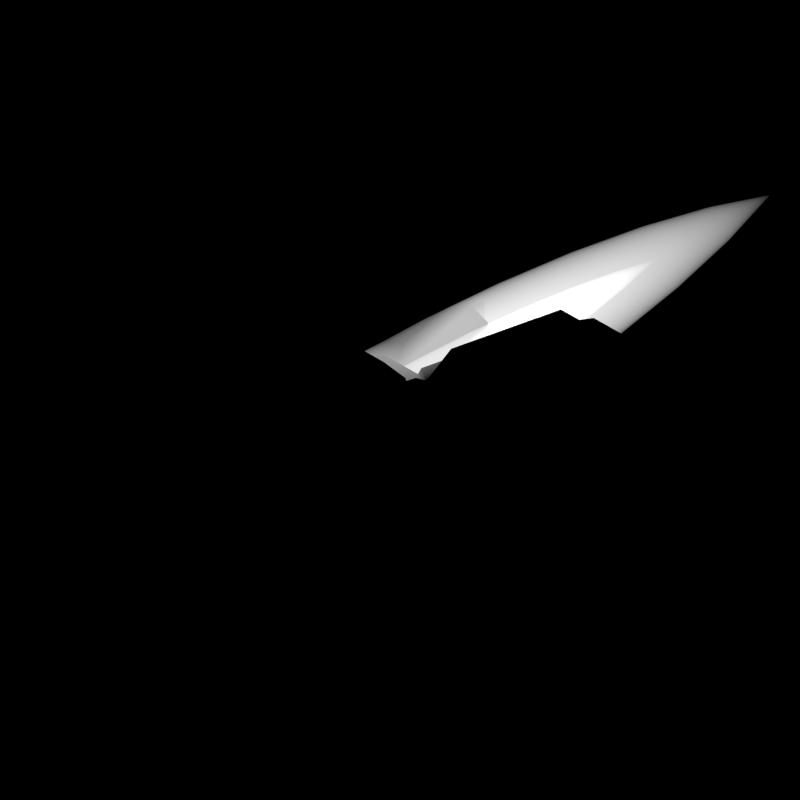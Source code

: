 # Source: Replicant_Rocket.blend  (saved by Blender 3.1.7; exported with 4.5.12 LTS)
import bpy
from mathutils import Matrix  # noqa: F401  (used for matrix-valued properties, if any)

bpy.ops.wm.read_factory_settings(use_empty=True)
scene = bpy.context.scene
scene.name = 'Scene'

# ---- collections
col_outfit_camera = bpy.data.collections.new('Outfit Camera'); scene.collection.children.link(col_outfit_camera)
col_top_camera = bpy.data.collections.new('Top Camera'); scene.collection.children.link(col_top_camera)
col_nova_camera = bpy.data.collections.new('Nova Camera'); scene.collection.children.link(col_nova_camera)
col_rocket = bpy.data.collections.new('Rocket'); scene.collection.children.link(col_rocket)
col_engine = bpy.data.collections.new('Engine'); scene.collection.children.link(col_engine)
col_engine_light = bpy.data.collections.new('Engine Light'); scene.collection.children.link(col_engine_light)

# ---- materials (node trees are filled in below, after node groups)
mat_alto = bpy.data.materials.new('Alto')
mat_alto.diffuse_color = (0.7454, 0.7454, 0.7454, 1.0)
mat_hot_engine = bpy.data.materials.new('Hot Engine')
mat_hot_engine.diffuse_color = (0.7758, 0.0, 0.05951, 1.0)
mat_void = bpy.data.materials.new('Void')
mat_nobel = bpy.data.materials.new('Nobel')
mat_nobel.diffuse_color = (0.4508, 0.4508, 0.4508, 1.0)
mat_scarpa_flow = bpy.data.materials.new('Scarpa Flow')
mat_scarpa_flow.diffuse_color = (0.0999, 0.09531, 0.1095, 1.0)
mat_material_002 = bpy.data.materials.new('Material.002')
mat_material_003 = bpy.data.materials.new('Material.003')

# ---- material node trees
mat_alto.use_nodes = True; mat_alto.node_tree.nodes.clear()
_N = mat_alto.node_tree.nodes; _L = mat_alto.node_tree.links
n0 = _N.new('ShaderNodeOutputMaterial'); n0.name = 'Material Output'; n0.location = (300, 300)
n1 = _N.new('ShaderNodeBsdfPrincipled'); n1.name = 'Principled BSDF'; n1.location = (10, 300)
n1.distribution = 'GGX'
n1.subsurface_method = 'BURLEY'
n1.inputs[0].default_value = (0.7454, 0.7454, 0.7454, 1.0)
n1.inputs[1].default_value = 0.5
n1.inputs[3].default_value = 1.45
n1.inputs[13].default_value = 0.8
n1.inputs[27].default_value = (0.0, 0.0, 0.0, 1.0)
n1.inputs[28].default_value = 1.0
_L.new(n1.outputs[0], n0.inputs[0])
n0.is_active_output = True
mat_hot_engine.use_nodes = True; mat_hot_engine.node_tree.nodes.clear()
_N = mat_hot_engine.node_tree.nodes; _L = mat_hot_engine.node_tree.links
n0 = _N.new('ShaderNodeOutputMaterial'); n0.name = 'Material Output'; n0.location = (300, 300)
n1 = _N.new('ShaderNodeBsdfPrincipled'); n1.name = 'Principled BSDF'; n1.location = (-235, 318)
n1.distribution = 'GGX'
n1.subsurface_method = 'BURLEY'
n1.inputs[0].default_value = (0.7758, 0.0, 0.05951, 1.0)
n1.inputs[1].default_value = 0.7
n1.inputs[3].default_value = 1.45
n1.inputs[4].default_value = 0.75
n1.inputs[27].default_value = (0.0, 0.0, 0.0, 1.0)
n1.inputs[28].default_value = 1.0
n2 = _N.new('ShaderNodeEmission'); n2.name = 'Emission'; n2.location = (145, 45)
n2.inputs[0].default_value = (1.0, 0.06663, 0.0, 1.0)
n2.inputs[1].default_value = 80.0
_L.new(n1.outputs[0], n0.inputs[0])
_L.new(n2.outputs[0], n0.inputs[1])
n0.is_active_output = True
mat_void.use_nodes = True; mat_void.node_tree.nodes.clear()
_N = mat_void.node_tree.nodes; _L = mat_void.node_tree.links
n0 = _N.new('ShaderNodeOutputMaterial'); n0.name = 'Material Output'; n0.location = (300, 300)
n1 = _N.new('ShaderNodeEmission'); n1.name = 'Emission'; n1.location = (10, 300)
n1.inputs[0].default_value = (0.0, 0.0, 0.0, 1.0)
_L.new(n1.outputs[0], n0.inputs[0])
n0.is_active_output = True
mat_nobel.use_nodes = True; mat_nobel.node_tree.nodes.clear()
_N = mat_nobel.node_tree.nodes; _L = mat_nobel.node_tree.links
n0 = _N.new('ShaderNodeOutputMaterial'); n0.name = 'Material Output'; n0.location = (300, 300)
n1 = _N.new('ShaderNodeBsdfPrincipled'); n1.name = 'Principled BSDF'; n1.location = (10, 300)
n1.distribution = 'GGX'
n1.subsurface_method = 'BURLEY'
n1.inputs[0].default_value = (0.4508, 0.4508, 0.4508, 1.0)
n1.inputs[1].default_value = 0.5
n1.inputs[3].default_value = 1.45
n1.inputs[13].default_value = 0.8
n1.inputs[27].default_value = (0.0, 0.0, 0.0, 1.0)
n1.inputs[28].default_value = 1.0
_L.new(n1.outputs[0], n0.inputs[0])
n0.is_active_output = True
mat_scarpa_flow.use_nodes = True; mat_scarpa_flow.node_tree.nodes.clear()
_N = mat_scarpa_flow.node_tree.nodes; _L = mat_scarpa_flow.node_tree.links
n0 = _N.new('ShaderNodeOutputMaterial'); n0.name = 'Material Output'; n0.location = (300, 300)
n1 = _N.new('ShaderNodeBsdfPrincipled'); n1.name = 'Principled BSDF'; n1.location = (10, 300)
n1.distribution = 'GGX'
n1.subsurface_method = 'BURLEY'
n1.inputs[0].default_value = (0.0999, 0.09531, 0.1095, 1.0)
n1.inputs[1].default_value = 0.5
n1.inputs[3].default_value = 1.45
n1.inputs[13].default_value = 0.8
n1.inputs[27].default_value = (0.0, 0.0, 0.0, 1.0)
n1.inputs[28].default_value = 1.0
_L.new(n1.outputs[0], n0.inputs[0])
n0.is_active_output = True
mat_material_002.use_nodes = True; mat_material_002.node_tree.nodes.clear()
_N = mat_material_002.node_tree.nodes; _L = mat_material_002.node_tree.links
n0 = _N.new('ShaderNodeBsdfPrincipled'); n0.name = 'Principled BSDF'; n0.location = (10, 300)
n0.distribution = 'GGX'
n0.subsurface_method = 'BURLEY'
n0.inputs[3].default_value = 1.45
n0.inputs[27].default_value = (0.0, 0.0, 0.0, 1.0)
n0.inputs[28].default_value = 1.0
n1 = _N.new('ShaderNodeOutputMaterial'); n1.name = 'Material Output'; n1.location = (300, 300)
n2 = _N.new('ShaderNodeEmission'); n2.name = 'Emission'; n2.location = (110, 280)
n2.inputs[1].default_value = 2.0
_L.new(n2.outputs[0], n1.inputs[1])
n1.is_active_output = True
mat_material_003.use_nodes = True; mat_material_003.node_tree.nodes.clear()
_N = mat_material_003.node_tree.nodes; _L = mat_material_003.node_tree.links
n0 = _N.new('ShaderNodeBsdfPrincipled'); n0.name = 'Principled BSDF'; n0.location = (10, 300)
n0.distribution = 'GGX'
n0.subsurface_method = 'BURLEY'
n0.inputs[3].default_value = 1.45
n0.inputs[27].default_value = (0.0, 0.0, 0.0, 1.0)
n0.inputs[28].default_value = 1.0
n1 = _N.new('ShaderNodeOutputMaterial'); n1.name = 'Material Output'; n1.location = (300, 300)
n2 = _N.new('ShaderNodeEmission'); n2.name = 'Emission'; n2.location = (110, 280)
n2.inputs[1].default_value = 4.0
_L.new(n2.outputs[0], n1.inputs[1])
n1.is_active_output = True

# ---- world
world_world = bpy.data.worlds.new('World'); scene.world = world_world
world_world.color = (0.0, 0.0, 0.0)
world_world.use_sun_shadow = False
world_world.sun_shadow_jitter_overblur = 0.0
world_world.cycles.sampling_method = 'NONE'
world_world.cycles.sample_map_resolution = 256

# ---- cameras
cam_camera_002 = bpy.data.cameras.new('Camera.002')
cam_camera_002.type = 'ORTHO'
cam_camera_002.clip_end = 100.0
cam_camera_002.lens = 441.0
cam_camera_002.sensor_width = 32.0
cam_camera_002.sensor_height = 18.0
cam_camera_002.ortho_scale = 2.8
cam_camera_002.show_background_images = True
cam_camera_002.dof.focus_distance = 0.0
cam_camera_001 = bpy.data.cameras.new('Camera.001')
cam_camera_001.type = 'ORTHO'
cam_camera_001.clip_end = 100.0
cam_camera_001.lens = 170.0
cam_camera_001.sensor_width = 32.0
cam_camera_001.sensor_height = 18.0
cam_camera_001.ortho_scale = 3.2
cam_camera_001.show_composition_thirds = True
cam_camera_001.dof.focus_distance = 0.0
cam_camera_004 = bpy.data.cameras.new('Camera.004')
cam_camera_004.type = 'ORTHO'
cam_camera_004.clip_end = 100.0
cam_camera_004.lens = 170.0
cam_camera_004.sensor_width = 32.0
cam_camera_004.sensor_height = 18.0
cam_camera_004.ortho_scale = 5.0
cam_camera_004.show_composition_thirds = True
cam_camera_004.dof.focus_distance = 0.0
cam_camera_005 = bpy.data.cameras.new('Camera.005')
cam_camera_005.type = 'ORTHO'
cam_camera_005.clip_end = 100.0
cam_camera_005.lens = 170.0
cam_camera_005.sensor_width = 32.0
cam_camera_005.sensor_height = 18.0
cam_camera_005.ortho_scale = 3.2
cam_camera_005.show_composition_thirds = True
cam_camera_005.dof.focus_distance = 0.0
cam_camera_006 = bpy.data.cameras.new('Camera.006')
cam_camera_006.type = 'ORTHO'
cam_camera_006.clip_end = 100.0
cam_camera_006.lens = 170.0
cam_camera_006.sensor_width = 32.0
cam_camera_006.sensor_height = 18.0
cam_camera_006.ortho_scale = 5.0
cam_camera_006.show_composition_thirds = True
cam_camera_006.dof.focus_distance = 0.0

# ---- lights
light_lamp_002 = bpy.data.lights.new('Lamp.002', 'POINT')
light_lamp_002.transmission_factor = 0.0
light_lamp_002.cutoff_distance = 30.0
light_lamp_002.energy = 500.0
light_lamp_002.shadow_buffer_clip_start = 1.001
light_lamp_002.shadow_soft_size = 1.0
light_lamp_002.shadow_maximum_resolution = 0.006
light_lamp_002.use_absolute_resolution = True
light_lamp_002.cycles.use_multiple_importance_sampling = False
light_sun_002 = bpy.data.lights.new('Sun.002', 'SUN')
light_sun_002.transmission_factor = 0.0
light_sun_002.angle = 1.571
light_sun_002.energy = 2.5
light_sun_002.shadow_buffer_clip_start = 0.5
light_sun_002.shadow_soft_size = 1.0
light_sun_002.shadow_cascade_max_distance = 1000.0
light_sun_002.cycles.use_multiple_importance_sampling = False
light_point_001 = bpy.data.lights.new('Point.001', 'POINT')
light_point_001.color = (0.7187, 0.8527, 1.0)
light_point_001.transmission_factor = 0.0
light_point_001.energy = 2000.0
light_point_001.shadow_buffer_clip_start = 0.5
light_point_001.shadow_soft_size = 0.1
light_point_001.shadow_maximum_resolution = 0.006
light_point_001.use_absolute_resolution = True
light_point_001.cycles.use_multiple_importance_sampling = False
light_sun_001 = bpy.data.lights.new('Sun.001', 'SUN')
light_sun_001.transmission_factor = 0.0
light_sun_001.angle = 0.1993
light_sun_001.energy = 5.0
light_sun_001.shadow_buffer_clip_start = 0.5
light_sun_001.shadow_soft_size = 0.1
light_sun_001.shadow_cascade_max_distance = 1000.0
light_sun_001.cycles.use_multiple_importance_sampling = False
light_point_002 = bpy.data.lights.new('Point.002', 'POINT')
light_point_002.color = (0.7187, 0.8527, 1.0)
light_point_002.transmission_factor = 0.0
light_point_002.energy = 2000.0
light_point_002.shadow_buffer_clip_start = 0.5
light_point_002.shadow_soft_size = 0.1
light_point_002.shadow_maximum_resolution = 0.006
light_point_002.use_absolute_resolution = True
light_point_002.cycles.use_multiple_importance_sampling = False
light_sun_003 = bpy.data.lights.new('Sun.003', 'SUN')
light_sun_003.transmission_factor = 0.0
light_sun_003.angle = 0.1993
light_sun_003.energy = 5.0
light_sun_003.shadow_buffer_clip_start = 0.5
light_sun_003.shadow_soft_size = 0.1
light_sun_003.shadow_cascade_max_distance = 1000.0
light_sun_003.cycles.use_multiple_importance_sampling = False
light_point = bpy.data.lights.new('Point', 'POINT')
light_point.color = (0.552, 0.3372, 0.5395)
light_point.transmission_factor = 0.0
light_point.energy = 40.0
light_point.shadow_maximum_resolution = 0.006
light_point.use_absolute_resolution = True

# ---- meshes
me_cube = bpy.data.meshes.new('Cube')
me_cube.from_pydata([(0.7798, -0.85, -0.25), (1.0, -1.0, -0.1), (0.7798, -0.85, 0.25), (1.0, -1.0, 0.1), (0.1589, 0.7282, -0.25), (0.24, 0.9319, -0.1), (0.24, 0.9319, 0.1), (0.1589, 0.7282, 0.25), (0.5279, -0.2096, -0.25), (0.677, -0.179, -0.1), (0.677, -0.179, 0.1), (0.5279, -0.2096, 0.25), (0.35, -1.0, -0.1), (0.4704, -0.85, -0.25), (0.4704, -0.85, 0.25), (0.35, -1.0, 0.1), (0.3104, -0.129, 0.25), (0.19, -0.279, 0.1), (0.19, -0.279, -0.1), (0.3104, -0.129, -0.25), (0.4585, 0.3764, 0.1), (0.3189, 0.3215, 0.25), (0.4585, 0.3764, -0.1), (0.3189, 0.3215, -0.25), (-0.7798, -0.85, -0.25), (-1.0, -1.0, -0.1), (-0.7798, -0.85, 0.25), (-1.0, -1.0, 0.1), (-0.24, 0.9319, -0.1), (-0.1589, 0.7282, -0.25), (-0.24, 0.9319, 0.1), (-0.1589, 0.7282, 0.25), (-0.677, -0.179, -0.1), (-0.5279, -0.2096, -0.25), (-0.5279, -0.2096, 0.25), (-0.677, -0.179, 0.1), (-0.4704, -0.85, -0.25), (-0.35, -1.0, -0.1), (-0.35, -1.0, 0.1), (-0.4704, -0.85, 0.25), (-0.19, -0.279, 0.1), (-0.3104, -0.129, 0.25), (-0.3104, -0.129, -0.25), (-0.19, -0.279, -0.1), (-0.3189, 0.3215, -0.25), (-0.4585, 0.3764, -0.1), (-0.3189, 0.3215, 0.25), (-0.4585, 0.3764, 0.1), (-0.3189, 0.3215, 0.25)], [], [(11, 16, 14, 2), (9, 10, 3, 1), (19, 42, 29, 4), (18, 12, 15, 17), (22, 20, 10, 9), (5, 28, 30, 6), (17, 40, 43, 18), (19, 8, 0, 13), (4, 23, 8, 19), (31, 41, 16, 7), (25, 37, 38, 27), (5, 6, 20, 22), (34, 26, 39, 41), (32, 25, 27, 35), (31, 46, 34, 41), (43, 40, 38, 37), (45, 32, 35, 47), (28, 45, 47, 30), (42, 36, 24, 33), (7, 16, 11, 21), (29, 42, 33, 44), (23, 4, 5, 22), (11, 2, 3, 10), (13, 0, 1, 12), (0, 8, 9, 1), (21, 11, 10, 20), (2, 14, 15, 3), (17, 15, 14, 16), (19, 13, 12, 18), (7, 21, 20, 6), (8, 23, 22, 9), (45, 28, 29, 44), (35, 27, 26, 34), (37, 25, 24, 36), (25, 32, 33, 24), (47, 35, 34, 46), (27, 38, 39, 26), (41, 39, 38, 40), (43, 37, 36, 42), (16, 41, 40, 17), (6, 30, 31, 7), (42, 19, 18, 43), (28, 5, 4, 29), (32, 45, 44, 33), (30, 47, 46, 31), (1, 3, 15, 12)])
_uv = me_cube.uv_layers.new(name='UVMap')
_uv.uv.foreach_set('vector', [0.6633, 0.625, 0.7099, 0.6058, 0.7184, 0.7253, 0.657, 0.7265, 0.45, 0.625, 0.55, 0.625, 0.55, 0.75, 0.45, 0.75, 0.25, 0.6095, 0.25, 0.6095, 0.25, 0.521, 0.25, 0.521, 0.4, 0.625, 0.3625, 0.7875, 0.5125, 0.8375, 0.6, 0.625, 0.45, 0.5625, 0.55, 0.5625, 0.55, 0.625, 0.45, 0.625, 0.45, 0.375, 0.45, 0.375, 0.55, 0.375, 0.55, 0.375, 0.6, 0.625, 0.6, 0.625, 0.4, 0.625, 0.4, 0.625, 0.2901, 0.6058, 0.3367, 0.625, 0.343, 0.7265, 0.2816, 0.7253, 0.354, 0.521, 0.3367, 0.5652, 0.3367, 0.625, 0.2926, 0.612, 0.75, 0.521, 0.75, 0.6095, 0.75, 0.6095, 0.75, 0.521, 0.45, 0.75, 0.45, 0.875, 0.55, 0.875, 0.55, 0.75, 0.45, 0.5, 0.55, 0.5, 0.55, 0.5625, 0.45, 0.5625, 0.6633, 0.625, 0.657, 0.7265, 0.7184, 0.7253, 0.7099, 0.6058, 0.45, 0.625, 0.45, 0.75, 0.55, 0.75, 0.55, 0.625, 0.75, 0.521, 0.723, 0.5652, 0.6633, 0.625, 0.7204, 0.612, 0.4, 0.625, 0.6, 0.625, 0.5125, 0.8375, 0.3625, 0.7875, 0.45, 0.5625, 0.45, 0.625, 0.55, 0.625, 0.55, 0.5625, 0.45, 0.5, 0.45, 0.5625, 0.55, 0.5625, 0.55, 0.5, 0.2901, 0.6058, 0.2816, 0.7253, 0.343, 0.7265, 0.3367, 0.625, 0.75, 0.521, 0.7204, 0.612, 0.6633, 0.625, 0.723, 0.5652, 0.354, 0.521, 0.2926, 0.612, 0.3367, 0.625, 0.3367, 0.5652, 0.3367, 0.5652, 0.354, 0.521, 0.45, 0.5, 0.45, 0.5625, 0.6633, 0.625, 0.657, 0.7265, 0.55, 0.75, 0.55, 0.625, 0.2816, 0.7253, 0.343, 0.7265, 0.375, 0.75, 0.25, 0.75, 0.343, 0.7265, 0.3367, 0.625, 0.45, 0.625, 0.45, 0.75, 0.625, 0.5625, 0.625, 0.6223, 0.55, 0.625, 0.55, 0.5625, 0.625, 0.7923, 0.625, 0.8519, 0.55, 0.875, 0.55, 0.75, 0.6, 0.625, 0.5125, 0.8375, 0.6454, 0.8343, 0.75, 0.625, 0.2901, 0.6058, 0.2816, 0.7253, 0.3625, 0.7875, 0.4, 0.625, 0.625, 0.5195, 0.625, 0.5625, 0.55, 0.5625, 0.55, 0.5, 0.3367, 0.625, 0.3367, 0.5652, 0.45, 0.5625, 0.45, 0.625, 0.45, 0.5625, 0.45, 0.5, 0.354, 0.521, 0.3367, 0.5652, 0.55, 0.625, 0.55, 0.75, 0.657, 0.7265, 0.6633, 0.625, 0.25, 0.75, 0.375, 0.75, 0.343, 0.7265, 0.2816, 0.7253, 0.45, 0.75, 0.45, 0.625, 0.3367, 0.625, 0.343, 0.7265, 0.55, 0.5625, 0.55, 0.625, 0.625, 0.6223, 0.625, 0.5625, 0.55, 0.75, 0.55, 0.875, 0.625, 0.8519, 0.625, 0.7923, 0.75, 0.625, 0.6454, 0.8343, 0.5125, 0.8375, 0.6, 0.625, 0.4, 0.625, 0.3625, 0.7875, 0.2816, 0.7253, 0.2901, 0.6058, 0.75, 0.6095, 0.75, 0.6095, 0.6, 0.625, 0.6, 0.625, 0.75, 0.5, 0.75, 0.5, 0.75, 0.521, 0.75, 0.521, 0.25, 0.6095, 0.25, 0.6095, 0.4, 0.625, 0.4, 0.625, 0.25, 0.5, 0.25, 0.5, 0.25, 0.521, 0.25, 0.521, 0.45, 0.625, 0.45, 0.5625, 0.3367, 0.5652, 0.3367, 0.625, 0.55, 0.5, 0.55, 0.5625, 0.625, 0.5625, 0.625, 0.5195, 0.45, 0.75, 0.55, 0.75, 0.55, 0.875, 0.45, 0.875])
me_cube.materials.append(mat_alto)
me_cube.materials.append(mat_alto)
me_cube.materials.append(mat_hot_engine)
me_cube.materials.append(mat_void)
me_cube.use_remesh_fix_poles = True
me_cube.use_remesh_preserve_attributes = False
me_cube.update()
me_discombobulated_object_010 = bpy.data.meshes.new('discombobulated_object.010')
me_discombobulated_object_010.from_pydata([(0.5269, -0.261, 0.3726), (0.3466, -0.1941, 0.3726), (0.4792, -0.7917, 0.3726), (0.7357, -0.7917, 0.3726), (0.5279, -0.2096, 0.25), (0.3104, -0.129, 0.25), (0.4704, -0.85, 0.25), (0.7798, -0.85, 0.25), (0.8366, -0.2403, -0.07381), (0.8366, -0.2403, 0.07381), (1.075, -0.8463, 0.07381), (1.075, -0.8463, -0.07381), (0.677, -0.179, -0.1), (0.677, -0.179, 0.1), (1.0, -1.0, 0.1), (1.0, -1.0, -0.1), (0.2265, -0.01318, -0.4174), (-0.2265, -0.01318, -0.4174), (-0.116, 0.6124, -0.4174), (0.116, 0.6124, -0.4174), (0.3104, -0.129, -0.25), (-0.3104, -0.129, -0.25), (-0.1589, 0.7282, -0.25), (0.1589, 0.7282, -0.25), (0.07122, -0.4201, -0.06965), (0.1827, -0.9223, -0.06965), (0.1827, -0.9223, 0.06965), (0.07122, -0.4201, 0.06965), (0.19, -0.279, -0.1), (0.35, -1.0, -0.1), (0.35, -1.0, 0.1), (0.19, -0.279, 0.1), (0.6244, 0.3781, -0.08015), (0.6244, 0.3781, 0.08015), (0.7995, -0.06712, 0.08015), (0.7995, -0.06712, -0.08015), (0.4585, 0.3764, -0.1), (0.4585, 0.3764, 0.1), (0.677, -0.179, 0.1), (0.677, -0.179, -0.1), (0.1952, 1.109, -0.08134), (-0.1952, 1.109, -0.08134), (-0.1952, 1.109, 0.08134), (0.1952, 1.109, 0.08134), (0.24, 0.9319, -0.1), (-0.24, 0.9319, -0.1), (-0.24, 0.9319, 0.1), (0.24, 0.9319, 0.1), (0.1477, -0.4299, 0.07774), (-0.1477, -0.4299, 0.07774), (-0.1477, -0.4299, -0.07774), (0.1477, -0.4299, -0.07774), (0.19, -0.279, 0.1), (-0.19, -0.279, 0.1), (-0.19, -0.279, -0.1), (0.19, -0.279, -0.1), (0.3768, -0.2485, -0.4339), (0.526, -0.3038, -0.4339), (0.6989, -0.7432, -0.4339), (0.4866, -0.7432, -0.4339), (0.3104, -0.129, -0.25), (0.5279, -0.2096, -0.25), (0.7798, -0.85, -0.25), (0.4704, -0.85, -0.25), (0.2082, 0.5687, -0.427), (0.3218, 0.2799, -0.427), (0.4703, -0.09736, -0.427), (0.3158, -0.0401, -0.427), (0.1589, 0.7282, -0.25), (0.3189, 0.3215, -0.25), (0.5279, -0.2096, -0.25), (0.3104, -0.129, -0.25), (-0.1269, 0.6419, 0.3557), (-0.2478, -0.04262, 0.3557), (0.2478, -0.04262, 0.3557), (0.1269, 0.6419, 0.3557), (-0.1589, 0.7282, 0.25), (-0.3104, -0.129, 0.25), (0.3104, -0.129, 0.25), (0.1589, 0.7282, 0.25), (-0.9094, -1.183, -0.07212), (-0.4406, -1.183, -0.07212), (-0.4406, -1.183, 0.07212), (-0.9094, -1.183, 0.07212), (-1.0, -1.0, -0.1), (-0.35, -1.0, -0.1), (-0.35, -1.0, 0.1), (-1.0, -1.0, 0.1), (0.4072, 0.9428, -0.08289), (0.4072, 0.9428, 0.08289), (0.5883, 0.4824, 0.08289), (0.5883, 0.4824, -0.08289), (0.24, 0.9319, -0.1), (0.24, 0.9319, 0.1), (0.4585, 0.3764, 0.1), (0.4585, 0.3764, -0.1), (-0.5263, -0.2932, 0.41), (-0.708, -0.7551, 0.41), (-0.4848, -0.7551, 0.41), (-0.3694, -0.235, 0.41), (-0.5279, -0.2096, 0.25), (-0.7798, -0.85, 0.25), (-0.4704, -0.85, 0.25), (-0.3104, -0.129, 0.25), (-0.8539, -0.1907, -0.08285), (-1.122, -0.8709, -0.08285), (-1.122, -0.8709, 0.08285), (-0.8539, -0.1907, 0.08285), (-0.677, -0.179, -0.1), (-1.0, -1.0, -0.1), (-1.0, -1.0, 0.1), (-0.677, -0.179, 0.1), (-0.1896, 0.6291, 0.3951), (-0.3207, 0.2956, 0.3951), (-0.4921, -0.1398, 0.3951), (-0.3137, -0.07373, 0.3951), (-0.1589, 0.7282, 0.25), (-0.3189, 0.3215, 0.25), (-0.5279, -0.2096, 0.25), (-0.3104, -0.129, 0.25), (-0.04898, -0.3736, -0.08327), (-0.04898, -0.3736, 0.08327), (-0.1822, -0.9739, 0.08327), (-0.1822, -0.9739, -0.08327), (-0.19, -0.279, -0.1), (-0.19, -0.279, 0.1), (-0.35, -1.0, 0.1), (-0.35, -1.0, -0.1), (-0.6324, 0.3716, -0.07717), (-0.801, -0.05695, -0.07717), (-0.801, -0.05695, 0.07717), (-0.6324, 0.3716, 0.07717), (-0.4585, 0.3764, -0.1), (-0.677, -0.179, -0.1), (-0.677, -0.179, 0.1), (-0.4585, 0.3764, 0.1), (-0.3832, 0.9371, -0.08405), (-0.5669, 0.4702, -0.08405), (-0.5669, 0.4702, 0.08405), (-0.3832, 0.9371, 0.08405), (-0.24, 0.9319, -0.1), (-0.4585, 0.3764, -0.1), (-0.4585, 0.3764, 0.1), (-0.24, 0.9319, 0.1), (-0.3845, -0.2622, -0.3711), (-0.4885, -0.7309, -0.3711), (-0.6896, -0.7309, -0.3711), (-0.5258, -0.3146, -0.3711), (-0.3104, -0.129, -0.25), (-0.4704, -0.85, -0.25), (-0.7798, -0.85, -0.25), (-0.5279, -0.2096, -0.25), (0.2118, 0.557, 0.3605), (0.3162, -0.03354, 0.3605), (0.466, -0.08908, 0.3605), (0.3221, 0.2768, 0.3605), (0.1589, 0.7282, 0.25), (0.3104, -0.129, 0.25), (0.5279, -0.2096, 0.25), (0.3189, 0.3215, 0.25), (-0.2065, 0.5741, -0.4192), (-0.3156, -0.04309, -0.4192), (-0.4722, -0.1011, -0.4192), (-0.3217, 0.2813, -0.4192), (-0.1589, 0.7282, -0.25), (-0.3104, -0.129, -0.25), (-0.5279, -0.2096, -0.25), (-0.3189, 0.3215, -0.25), (0.9016, -1.138, -0.06973), (0.9016, -1.138, 0.06973), (0.4484, -1.138, 0.06973), (0.4484, -1.138, -0.06973), (1.0, -1.0, -0.1), (1.0, -1.0, 0.1), (0.35, -1.0, 0.1), (0.35, -1.0, -0.1)], [], [(0, 1, 2, 3), (0, 4, 5, 1), (1, 5, 6, 2), (2, 6, 7, 3), (3, 7, 4, 0), (8, 9, 10, 11), (8, 12, 13, 9), (9, 13, 14, 10), (10, 14, 15, 11), (11, 15, 12, 8), (16, 17, 18, 19), (16, 20, 21, 17), (17, 21, 22, 18), (18, 22, 23, 19), (19, 23, 20, 16), (24, 25, 26, 27), (24, 28, 29, 25), (25, 29, 30, 26), (26, 30, 31, 27), (27, 31, 28, 24), (32, 33, 34, 35), (32, 36, 37, 33), (33, 37, 38, 34), (34, 38, 39, 35), (35, 39, 36, 32), (40, 41, 42, 43), (40, 44, 45, 41), (41, 45, 46, 42), (42, 46, 47, 43), (43, 47, 44, 40), (48, 49, 50, 51), (48, 52, 53, 49), (49, 53, 54, 50), (50, 54, 55, 51), (51, 55, 52, 48), (56, 57, 58, 59), (56, 60, 61, 57), (57, 61, 62, 58), (58, 62, 63, 59), (59, 63, 60, 56), (64, 65, 66, 67), (64, 68, 69, 65), (65, 69, 70, 66), (66, 70, 71, 67), (67, 71, 68, 64), (72, 73, 74, 75), (72, 76, 77, 73), (73, 77, 78, 74), (74, 78, 79, 75), (75, 79, 76, 72), (80, 81, 82, 83), (80, 84, 85, 81), (81, 85, 86, 82), (82, 86, 87, 83), (83, 87, 84, 80), (88, 89, 90, 91), (88, 92, 93, 89), (89, 93, 94, 90), (90, 94, 95, 91), (91, 95, 92, 88), (96, 97, 98, 99), (96, 100, 101, 97), (97, 101, 102, 98), (98, 102, 103, 99), (99, 103, 100, 96), (104, 105, 106, 107), (104, 108, 109, 105), (105, 109, 110, 106), (106, 110, 111, 107), (107, 111, 108, 104), (112, 113, 114, 115), (112, 116, 117, 113), (113, 117, 118, 114), (114, 118, 119, 115), (115, 119, 116, 112), (120, 121, 122, 123), (120, 124, 125, 121), (121, 125, 126, 122), (122, 126, 127, 123), (123, 127, 124, 120), (128, 129, 130, 131), (128, 132, 133, 129), (129, 133, 134, 130), (130, 134, 135, 131), (131, 135, 132, 128), (136, 137, 138, 139), (136, 140, 141, 137), (137, 141, 142, 138), (138, 142, 143, 139), (139, 143, 140, 136), (144, 145, 146, 147), (144, 148, 149, 145), (145, 149, 150, 146), (146, 150, 151, 147), (147, 151, 148, 144), (152, 153, 154, 155), (152, 156, 157, 153), (153, 157, 158, 154), (154, 158, 159, 155), (155, 159, 156, 152), (160, 161, 162, 163), (160, 164, 165, 161), (161, 165, 166, 162), (162, 166, 167, 163), (163, 167, 164, 160), (168, 169, 170, 171), (168, 172, 173, 169), (169, 173, 174, 170), (170, 174, 175, 171), (171, 175, 172, 168)])
me_discombobulated_object_010.polygons.foreach_set('material_index', [0, 1, 1, 1, 1, 0, 1, 1, 1, 1, 0, 1, 1, 1, 1, 0, 1, 1, 1, 1, 0, 1, 1, 1, 1, 0, 1, 1, 1, 1, 0, 1, 1, 1, 1, 0, 1, 1, 1, 1, 0, 1, 1, 1, 1, 0, 1, 1, 1, 1, 0, 1, 1, 1, 1, 0, 1, 1, 1, 1, 0, 1, 1, 1, 1, 0, 1, 1, 1, 1, 0, 1, 1, 1, 1, 0, 1, 1, 1, 1, 0, 1, 1, 1, 1, 0, 1, 1, 1, 1, 0, 1, 1, 1, 1, 0, 1, 1, 1, 1, 0, 1, 1, 1, 1, 0, 1, 1, 1, 1])
me_discombobulated_object_010.materials.append(mat_nobel)
me_discombobulated_object_010.materials.append(mat_scarpa_flow)
me_discombobulated_object_010.use_remesh_fix_poles = True
me_discombobulated_object_010.use_remesh_preserve_attributes = False
me_discombobulated_object_010.update()
me_discombobulated_object_011 = bpy.data.meshes.new('discombobulated_object.011')
me_discombobulated_object_011.from_pydata([(0.5257, -0.3234, 0.4321), (0.3907, -0.2734, 0.4321), (0.49, -0.7209, 0.4321), (0.6821, -0.7209, 0.4321), (0.5269, -0.261, 0.3726), (0.3466, -0.1941, 0.3726), (0.4792, -0.7917, 0.3726), (0.7357, -0.7917, 0.3726), (0.5242, -0.1877, 0.3821), (0.5249, -0.1489, 0.2894), (0.3606, -0.08799, 0.2894), (0.388, -0.1373, 0.3821), (0.5269, -0.261, 0.3726), (0.5279, -0.2096, 0.25), (0.3104, -0.129, 0.25), (0.3466, -0.1941, 0.3726), (0.2714, -0.2819, 0.3742), (0.2435, -0.2317, 0.2797), (0.3667, -0.7871, 0.2797), (0.3735, -0.7422, 0.3742), (0.3466, -0.1941, 0.3726), (0.3104, -0.129, 0.25), (0.4704, -0.85, 0.25), (0.4792, -0.7917, 0.3726), (0.5025, -0.8668, 0.3955), (0.4952, -0.9151, 0.2937), (0.752, -0.9151, 0.2937), (0.7154, -0.8668, 0.3955), (0.4792, -0.7917, 0.3726), (0.4704, -0.85, 0.25), (0.7798, -0.85, 0.25), (0.7357, -0.7917, 0.3726), (0.7639, -0.6832, 0.3629), (0.7937, -0.7226, 0.28), (0.6235, -0.2899, 0.28), (0.6228, -0.3246, 0.3629), (0.7357, -0.7917, 0.3726), (0.7798, -0.85, 0.25), (0.5279, -0.2096, 0.25), (0.5269, -0.261, 0.3726), (0.9303, -0.3019, -0.05305), (0.9303, -0.3019, 0.05305), (1.102, -0.7374, 0.05305), (1.102, -0.7374, -0.05305), (0.8366, -0.2403, -0.07381), (0.8366, -0.2403, 0.07381), (1.075, -0.8463, 0.07381), (1.075, -0.8463, -0.07381), (0.849, -0.1653, -0.06056), (0.718, -0.115, -0.08206), (0.718, -0.115, 0.08206), (0.849, -0.1653, 0.06056), (0.8366, -0.2403, -0.07381), (0.677, -0.179, -0.1), (0.677, -0.179, 0.1), (0.8366, -0.2403, 0.07381), (0.8669, -0.3312, 0.1424), (0.7542, -0.2879, 0.1609), (0.9823, -0.8677, 0.1609), (1.035, -0.7591, 0.1424), (0.8366, -0.2403, 0.07381), (0.677, -0.179, 0.1), (1.0, -1.0, 0.1), (1.075, -0.8463, 0.07381), (1.117, -0.8847, 0.05991), (1.056, -1.009, 0.08117), (1.056, -1.009, -0.08117), (1.117, -0.8847, -0.05991), (1.075, -0.8463, 0.07381), (1.0, -1.0, 0.1), (1.0, -1.0, -0.1), (1.075, -0.8463, -0.07381), (1.037, -0.7505, -0.1731), (0.9859, -0.8556, -0.1911), (0.7651, -0.2943, -0.1911), (0.8742, -0.3362, -0.1731), (1.075, -0.8463, -0.07381), (1.0, -1.0, -0.1), (0.677, -0.179, -0.1), (0.8366, -0.2403, -0.07381), (0.1489, 0.09406, -0.4798), (-0.1489, 0.09406, -0.4798), (-0.07623, 0.5052, -0.4798), (0.07623, 0.5052, -0.4798), (0.2265, -0.01318, -0.4174), (-0.2265, -0.01318, -0.4174), (-0.116, 0.6124, -0.4174), (0.116, 0.6124, -0.4174), (0.1566, -0.1014, -0.4402), (0.2145, -0.1814, -0.3245), (-0.2145, -0.1814, -0.3245), (-0.1566, -0.1014, -0.4402), (0.2265, -0.01318, -0.4174), (0.3104, -0.129, -0.25), (-0.3104, -0.129, -0.25), (-0.2265, -0.01318, -0.4174), (-0.308, 0.07293, -0.4313), (-0.3729, -0.01667, -0.3018), (-0.2557, 0.6466, -0.3018), (-0.2225, 0.557, -0.4313), (-0.2265, -0.01318, -0.4174), (-0.3104, -0.129, -0.25), (-0.1589, 0.7282, -0.25), (-0.116, 0.6124, -0.4174), (-0.07709, 0.7091, -0.4428), (-0.1056, 0.7861, -0.3316), (0.1056, 0.7861, -0.3316), (0.07709, 0.7091, -0.4428), (-0.116, 0.6124, -0.4174), (-0.1589, 0.7282, -0.25), (0.1589, 0.7282, -0.25), (0.116, 0.6124, -0.4174), (0.2138, 0.554, -0.4275), (0.2468, 0.6431, -0.2987), (0.3633, -0.01643, -0.2987), (0.2988, 0.07267, -0.4275), (0.116, 0.6124, -0.4174), (0.1589, 0.7282, -0.25), (0.3104, -0.129, -0.25), (0.2265, -0.01318, -0.4174), (-0.01226, -0.4828, -0.05798), (0.0805, -0.9008, -0.05798), (0.0805, -0.9008, 0.05798), (-0.01226, -0.4828, 0.05798), (0.07122, -0.4201, -0.06965), (0.1827, -0.9223, -0.06965), (0.1827, -0.9223, 0.06965), (0.07122, -0.4201, 0.06965), (0.08684, -0.4885, -0.168), (0.1733, -0.3858, -0.1901), (0.2896, -0.9103, -0.1901), (0.1679, -0.8538, -0.168), (0.07122, -0.4201, -0.06965), (0.19, -0.279, -0.1), (0.35, -1.0, -0.1), (0.1827, -0.9223, -0.06965), (0.1797, -0.9839, -0.05213), (0.3049, -1.042, -0.07484), (0.3049, -1.042, 0.07484), (0.1797, -0.9839, 0.05213), (0.1827, -0.9223, -0.06965), (0.35, -1.0, -0.1), (0.35, -1.0, 0.1), (0.1827, -0.9223, 0.06965), (0.1711, -0.8419, 0.156), (0.2858, -0.8951, 0.1768), (0.1762, -0.4011, 0.1768), (0.09479, -0.4979, 0.156), (0.1827, -0.9223, 0.06965), (0.35, -1.0, 0.1), (0.19, -0.279, 0.1), (0.07122, -0.4201, 0.06965), (0.02329, -0.3551, 0.05536), (0.1177, -0.2429, 0.07949), (0.1177, -0.2429, -0.07949), (0.02329, -0.3551, -0.05536), (0.07122, -0.4201, 0.06965), (0.19, -0.279, 0.1), (0.19, -0.279, -0.1), (0.07122, -0.4201, -0.06965), (0.7248, 0.3287, -0.05244), (0.7248, 0.3287, 0.05244), (0.8394, 0.03744, 0.05244), (0.8394, 0.03744, -0.05244), (0.6244, 0.3781, -0.08015), (0.6244, 0.3781, 0.08015), (0.7995, -0.06712, 0.08015), (0.7995, -0.06712, -0.08015), (0.5984, 0.4744, -0.0559), (0.4827, 0.4732, -0.06974), (0.4827, 0.4732, 0.06974), (0.5984, 0.4744, 0.0559), (0.6244, 0.3781, -0.08015), (0.4585, 0.3764, -0.1), (0.4585, 0.3764, 0.1), (0.6244, 0.3781, 0.08015), (0.6334, 0.3331, 0.1331), (0.4988, 0.3318, 0.1492), (0.6761, -0.1188, 0.1492), (0.7755, -0.02809, 0.1331), (0.6244, 0.3781, 0.08015), (0.4585, 0.3764, 0.1), (0.677, -0.179, 0.1), (0.7995, -0.06712, 0.08015), (0.8403, -0.1484, 0.05631), (0.7542, -0.227, 0.07026), (0.7542, -0.227, -0.07026), (0.8403, -0.1484, -0.05631), (0.7995, -0.06712, 0.08015), (0.677, -0.179, 0.1), (0.677, -0.179, -0.1), (0.7995, -0.06712, -0.08015), (0.7613, -0.006103, -0.1585), (0.675, -0.08485, -0.1725), (0.5212, 0.3062, -0.1725), (0.638, 0.3073, -0.1585), (0.7995, -0.06712, -0.08015), (0.677, -0.179, -0.1), (0.4585, 0.3764, -0.1), (0.6244, 0.3781, -0.08015), (0.139, 1.165, -0.05792), (-0.139, 1.165, -0.05792), (-0.139, 1.165, 0.05792), (0.139, 1.165, 0.05792), (0.1952, 1.109, -0.08134), (-0.1952, 1.109, -0.08134), (-0.1952, 1.109, 0.08134), (0.1952, 1.109, 0.08134), (0.1288, 1.089, -0.1751), (0.1584, 0.9716, -0.1874), (-0.1584, 0.9716, -0.1874), (-0.1288, 1.089, -0.1751), (0.1952, 1.109, -0.08134), (0.24, 0.9319, -0.1), (-0.24, 0.9319, -0.1), (-0.1952, 1.109, -0.08134), (-0.2629, 1.106, -0.06356), (-0.2979, 0.9671, -0.07815), (-0.2979, 0.9671, 0.07815), (-0.2629, 1.106, 0.06356), (-0.1952, 1.109, -0.08134), (-0.24, 0.9319, -0.1), (-0.24, 0.9319, 0.1), (-0.1952, 1.109, 0.08134), (-0.1305, 1.088, 0.1639), (-0.1604, 0.9696, 0.1764), (0.1604, 0.9696, 0.1764), (0.1305, 1.088, 0.1639), (-0.1952, 1.109, 0.08134), (-0.24, 0.9319, 0.1), (0.24, 0.9319, 0.1), (0.1952, 1.109, 0.08134), (0.2779, 1.105, 0.05937), (0.3106, 0.9752, 0.073), (0.3106, 0.9752, -0.073), (0.2779, 1.105, -0.05937), (0.1952, 1.109, 0.08134), (0.24, 0.9319, 0.1), (0.24, 0.9319, -0.1), (0.1952, 1.109, -0.08134), (0.1079, -0.523, 0.05677), (-0.1079, -0.523, 0.05677), (-0.1079, -0.523, -0.05677), (0.1079, -0.523, -0.05677), (0.1477, -0.4299, 0.07774), (-0.1477, -0.4299, 0.07774), (-0.1477, -0.4299, -0.07774), (0.1477, -0.4299, -0.07774), (0.1174, -0.4225, 0.135), (0.151, -0.3026, 0.1527), (-0.151, -0.3026, 0.1527), (-0.1174, -0.4225, 0.135), (0.1477, -0.4299, 0.07774), (0.19, -0.279, 0.1), (-0.19, -0.279, 0.1), (-0.1477, -0.4299, 0.07774), (-0.2323, -0.4382, 0.06308), (-0.2666, -0.3158, 0.08113), (-0.2666, -0.3158, -0.08113), (-0.2323, -0.4382, -0.06308), (-0.1477, -0.4299, 0.07774), (-0.19, -0.279, 0.1), (-0.19, -0.279, -0.1), (-0.1477, -0.4299, -0.07774), (-0.1011, -0.4135, -0.1315), (-0.1301, -0.3102, -0.1467), (0.1301, -0.3102, -0.1467), (0.1011, -0.4135, -0.1315), (-0.1477, -0.4299, -0.07774), (-0.19, -0.279, -0.1), (0.19, -0.279, -0.1), (0.1477, -0.4299, -0.07774), (0.2132, -0.4317, -0.06201), (0.2469, -0.3114, -0.07977), (0.2469, -0.3114, 0.07977), (0.2132, -0.4317, 0.06201), (0.1477, -0.4299, -0.07774), (0.19, -0.279, -0.1), (0.19, -0.279, 0.1), (0.1477, -0.4299, 0.07774), (0.419, -0.3243, -0.5142), (0.5249, -0.3636, -0.5142), (0.6475, -0.6753, -0.5142), (0.4969, -0.6753, -0.5142), (0.3768, -0.2485, -0.4339), (0.526, -0.3038, -0.4339), (0.6989, -0.7432, -0.4339), (0.4866, -0.7432, -0.4339), (0.4093, -0.183, -0.4501), (0.3539, -0.08341, -0.2969), (0.5351, -0.1506, -0.2969), (0.5336, -0.229, -0.4501), (0.3768, -0.2485, -0.4339), (0.3104, -0.129, -0.25), (0.5279, -0.2096, -0.25), (0.526, -0.3038, -0.4339), (0.6165, -0.3094, -0.4353), (0.6181, -0.2298, -0.2799), (0.8309, -0.7707, -0.2799), (0.7625, -0.6805, -0.4353), (0.526, -0.3038, -0.4339), (0.5279, -0.2096, -0.25), (0.7798, -0.85, -0.25), (0.6989, -0.7432, -0.4339), (0.6708, -0.8123, -0.4357), (0.7265, -0.8858, -0.3092), (0.5136, -0.8858, -0.3092), (0.5247, -0.8123, -0.4357), (0.6989, -0.7432, -0.4339), (0.7798, -0.85, -0.25), (0.4704, -0.85, -0.25), (0.4866, -0.7432, -0.4339), (0.4198, -0.7161, -0.4315), (0.4061, -0.8062, -0.2764), (0.2712, -0.1982, -0.2764), (0.3272, -0.299, -0.4315), (0.4866, -0.7432, -0.4339), (0.4704, -0.85, -0.25), (0.3104, -0.129, -0.25), (0.3768, -0.2485, -0.4339), (0.2464, 0.4451, -0.5123), (0.3241, 0.2476, -0.5123), (0.4256, -0.01034, -0.5123), (0.32, 0.02881, -0.5123), (0.2082, 0.5687, -0.427), (0.3218, 0.2799, -0.427), (0.4703, -0.09736, -0.427), (0.3158, -0.0401, -0.427), (0.2969, 0.5741, -0.4094), (0.2607, 0.6913, -0.2793), (0.3783, 0.3924, -0.2793), (0.3804, 0.3618, -0.4094), (0.2082, 0.5687, -0.427), (0.1589, 0.7282, -0.25), (0.3189, 0.3215, -0.25), (0.3218, 0.2799, -0.427), (0.4259, 0.2753, -0.4169), (0.4235, 0.309, -0.2734), (0.5929, -0.1216, -0.2734), (0.5462, -0.03064, -0.4169), (0.3218, 0.2799, -0.427), (0.3189, 0.3215, -0.25), (0.5279, -0.2096, -0.25), (0.4703, -0.09736, -0.427), (0.4355, -0.1608, -0.4398), (0.4817, -0.2507, -0.298), (0.3075, -0.1861, -0.298), (0.3118, -0.115, -0.4398), (0.4703, -0.09736, -0.427), (0.5279, -0.2096, -0.25), (0.3104, -0.129, -0.25), (0.3158, -0.0401, -0.427), (0.1957, 0.05034, -0.4091), (0.1921, -0.008812, -0.2912), (0.09125, 0.5618, -0.2912), (0.124, 0.4556, -0.4091), (0.3158, -0.0401, -0.427), (0.3104, -0.129, -0.25), (0.1589, 0.7282, -0.25), (0.2082, 0.5687, -0.427), (-0.1046, 0.5816, 0.4144), (-0.2042, 0.01767, 0.4144), (0.2042, 0.01767, 0.4144), (0.1046, 0.5816, 0.4144), (-0.1269, 0.6419, 0.3557), (-0.2478, -0.04262, 0.3557), (0.2478, -0.04262, 0.3557), (0.1269, 0.6419, 0.3557), (-0.209, 0.5498, 0.3654), (-0.2315, 0.6104, 0.2913), (-0.3377, 0.009022, 0.2913), (-0.2939, 0.06959, 0.3654), (-0.1269, 0.6419, 0.3557), (-0.1589, 0.7282, 0.25), (-0.3104, -0.129, 0.25), (-0.2478, -0.04262, 0.3557), (-0.182, -0.1213, 0.3966), (-0.228, -0.1847, 0.319), (0.228, -0.1847, 0.319), (0.182, -0.1213, 0.3966), (-0.2478, -0.04262, 0.3557), (-0.3104, -0.129, 0.25), (0.3104, -0.129, 0.25), (0.2478, -0.04262, 0.3557), (0.2845, 0.04428, 0.3637), (0.3326, -0.02215, 0.2824), (0.2161, 0.6373, 0.2824), (0.1914, 0.5709, 0.3637), (0.2478, -0.04262, 0.3557), (0.3104, -0.129, 0.25), (0.1589, 0.7282, 0.25), (0.1269, 0.6419, 0.3557), (0.1048, 0.7047, 0.3917), (0.1313, 0.776, 0.3044), (-0.1313, 0.776, 0.3044), (-0.1048, 0.7047, 0.3917), (0.1269, 0.6419, 0.3557), (0.1589, 0.7282, 0.25), (-0.1589, 0.7282, 0.25), (-0.1269, 0.6419, 0.3557), (-0.8516, -1.256, -0.05434), (-0.4984, -1.256, -0.05434), (-0.4984, -1.256, 0.05434), (-0.8516, -1.256, 0.05434), (-0.9094, -1.183, -0.07212), (-0.4406, -1.183, -0.07212), (-0.4406, -1.183, 0.07212), (-0.9094, -1.183, 0.07212), (-0.8669, -1.178, -0.1468), (-0.9411, -1.028, -0.1696), (-0.4089, -1.028, -0.1696), (-0.4831, -1.178, -0.1468), (-0.9094, -1.183, -0.07212), (-1.0, -1.0, -0.1), (-0.35, -1.0, -0.1), (-0.4406, -1.183, -0.07212), (-0.3797, -1.186, -0.05445), (-0.3113, -1.047, -0.07551), (-0.3113, -1.047, 0.07551), (-0.3797, -1.186, 0.05445), (-0.4406, -1.183, -0.07212), (-0.35, -1.0, -0.1), (-0.35, -1.0, 0.1), (-0.4406, -1.183, 0.07212), (-0.482, -1.179, 0.1536), (-0.4074, -1.028, 0.1765), (-0.9426, -1.028, 0.1765), (-0.868, -1.179, 0.1536), (-0.4406, -1.183, 0.07212), (-0.35, -1.0, 0.1), (-1.0, -1.0, 0.1), (-0.9094, -1.183, 0.07212), (-0.9908, -1.197, 0.05546), (-1.06, -1.056, 0.07691), (-1.06, -1.056, -0.07691), (-0.9908, -1.197, -0.05546), (-0.9094, -1.183, 0.07212), (-1.0, -1.0, 0.1), (-1.0, -1.0, -0.1), (-0.9094, -1.183, -0.07212), (0.5093, 0.9123, -0.06087), (0.5093, 0.9123, 0.06087), (0.6423, 0.5742, 0.06087), (0.6423, 0.5742, -0.06087), (0.4072, 0.9428, -0.08289), (0.4072, 0.9428, 0.08289), (0.5883, 0.4824, 0.08289), (0.5883, 0.4824, -0.08289), (0.3839, 1.012, -0.06432), (0.2542, 1.003, -0.0776), (0.2542, 1.003, 0.0776), (0.3839, 1.012, 0.06432), (0.4072, 0.9428, -0.08289), (0.24, 0.9319, -0.1), (0.24, 0.9319, 0.1), (0.4072, 0.9428, 0.08289), (0.4158, 0.8939, 0.1388), (0.2815, 0.8851, 0.1525), (0.457, 0.4389, 0.1525), (0.5613, 0.5241, 0.1388), (0.4072, 0.9428, 0.08289), (0.24, 0.9319, 0.1), (0.4585, 0.3764, 0.1), (0.5883, 0.4824, 0.08289), (0.6109, 0.4277, 0.06594), (0.5076, 0.3434, 0.07956), (0.5076, 0.3434, -0.07956), (0.6109, 0.4277, -0.06594), (0.5883, 0.4824, 0.08289), (0.4585, 0.3764, 0.1), (0.4585, 0.3764, -0.1), (0.5883, 0.4824, -0.08289), (0.5465, 0.5454, -0.1599), (0.4555, 0.4712, -0.1718), (0.3023, 0.8604, -0.1718), (0.4195, 0.8681, -0.1599), (0.5883, 0.4824, -0.08289), (0.4585, 0.3764, -0.1), (0.24, 0.9319, -0.1), (0.4072, 0.9428, -0.08289), (-0.5251, -0.3545, 0.4969), (-0.6554, -0.6857, 0.4969), (-0.4953, -0.6857, 0.4969), (-0.4126, -0.3128, 0.4969), (-0.5263, -0.2932, 0.41), (-0.708, -0.7551, 0.41), (-0.4848, -0.7551, 0.41), (-0.3694, -0.235, 0.41), (-0.6011, -0.3123, 0.408), (-0.6024, -0.2433, 0.276), (-0.8102, -0.7714, 0.276), (-0.751, -0.6932, 0.408), (-0.5263, -0.2932, 0.41), (-0.5279, -0.2096, 0.25), (-0.7798, -0.85, 0.25), (-0.708, -0.7551, 0.41), (-0.676, -0.8178, 0.4115), (-0.7241, -0.8814, 0.3042), (-0.5166, -0.8814, 0.3042), (-0.5262, -0.8178, 0.4115), (-0.708, -0.7551, 0.41), (-0.7798, -0.85, 0.25), (-0.4704, -0.85, 0.25), (-0.4848, -0.7551, 0.41), (-0.3748, -0.686, 0.402), (-0.3652, -0.7492, 0.2955), (-0.2587, -0.2692, 0.2955), (-0.298, -0.3398, 0.402), (-0.4848, -0.7551, 0.41), (-0.4704, -0.85, 0.25), (-0.3104, -0.129, 0.25), (-0.3694, -0.235, 0.41), (-0.4184, -0.151, 0.4263), (-0.3777, -0.07788, 0.3161), (-0.5275, -0.1334, 0.3161), (-0.5264, -0.191, 0.4263), (-0.3694, -0.235, 0.41), (-0.3104, -0.129, 0.25), (-0.5279, -0.2096, 0.25), (-0.5263, -0.2932, 0.41), (-0.948, -0.2742, -0.05742), (-1.134, -0.7456, -0.05742), (-1.134, -0.7456, 0.05742), (-0.948, -0.2742, 0.05742), (-0.8539, -0.1907, -0.08285), (-1.122, -0.8709, -0.08285), (-1.122, -0.8709, 0.08285), (-0.8539, -0.1907, 0.08285), (-0.8725, -0.2468, -0.1747), (-0.7241, -0.237, -0.189), (-0.995, -0.9254, -0.189), (-1.097, -0.8172, -0.1747), (-0.8539, -0.1907, -0.08285), (-0.677, -0.179, -0.1), (-1.0, -1.0, -0.1), (-1.122, -0.8709, -0.08285), (-1.161, -0.9402, -0.06072), (-1.072, -1.035, -0.07329), (-1.072, -1.035, 0.07329), (-1.161, -0.9402, 0.06072), (-1.122, -0.8709, -0.08285), (-1.0, -1.0, -0.1), (-1.0, -1.0, 0.1), (-1.122, -0.8709, 0.08285), (-1.091, -0.8155, 0.1381), (-0.9904, -0.9224, 0.1523), (-0.7229, -0.2423, 0.1523), (-0.8694, -0.252, 0.1381), (-1.122, -0.8709, 0.08285), (-1.0, -1.0, 0.1), (-0.677, -0.179, 0.1), (-0.8539, -0.1907, 0.08285), (-0.8385, -0.1357, 0.06508), (-0.6995, -0.1265, 0.07855), (-0.6995, -0.1265, -0.07855), (-0.8385, -0.1357, -0.06508), (-0.8539, -0.1907, 0.08285), (-0.677, -0.179, 0.1), (-0.677, -0.179, -0.1), (-0.8539, -0.1907, -0.08285), (-0.2383, 0.4715, 0.4693), (-0.3236, 0.2545, 0.4693), (-0.4351, -0.0289, 0.4693), (-0.3191, 0.01412, 0.4693), (-0.1896, 0.6291, 0.3951), (-0.3207, 0.2956, 0.3951), (-0.4921, -0.1398, 0.3951), (-0.3137, -0.07373, 0.3951), (-0.2683, 0.6226, 0.3817), (-0.2449, 0.6982, 0.271), (-0.367, 0.3879, 0.271), (-0.3684, 0.3682, 0.3817), (-0.1896, 0.6291, 0.3951), (-0.1589, 0.7282, 0.25), (-0.3189, 0.3215, 0.25), (-0.3207, 0.2956, 0.3951), (-0.4137, 0.2625, 0.38), (-0.4124, 0.2815, 0.273), (-0.5665, -0.1101, 0.273), (-0.5401, -0.05867, 0.38), (-0.3207, 0.2956, 0.3951), (-0.3189, 0.3215, 0.25), (-0.5279, -0.2096, 0.25), (-0.4921, -0.1398, 0.3951), (-0.4515, -0.1836, 0.3907), (-0.4766, -0.2326, 0.2889), (-0.3239, -0.1759, 0.2889), (-0.3263, -0.1372, 0.3907), (-0.4921, -0.1398, 0.3951), (-0.5279, -0.2096, 0.25), (-0.3104, -0.129, 0.25), (-0.3137, -0.07373, 0.3951), (-0.2145, -0.02639, 0.3904), (-0.2117, -0.07207, 0.2704), (-0.08647, 0.6368, 0.2704), (-0.1118, 0.5548, 0.3904), (-0.3137, -0.07373, 0.3951), (-0.3104, -0.129, 0.25), (-0.1589, 0.7282, 0.25), (-0.1896, 0.6291, 0.3951), (0.001555, -0.4824, -0.05744), (0.001555, -0.4824, 0.05744), (-0.09035, -0.8966, 0.05744), (-0.09035, -0.8966, -0.05744), (-0.04898, -0.3736, -0.08327), (-0.04898, -0.3736, 0.08327), (-0.1822, -0.9739, 0.08327), (-0.1822, -0.9739, -0.08327), (-0.01865, -0.2976, -0.06645), (-0.1312, -0.2221, -0.07981), (-0.1312, -0.2221, 0.07981), (-0.01865, -0.2976, 0.06645), (-0.04898, -0.3736, -0.08327), (-0.19, -0.279, -0.1), (-0.19, -0.279, 0.1), (-0.04898, -0.3736, 0.08327), (-0.06582, -0.4251, 0.1659), (-0.1821, -0.3471, 0.1797), (-0.314, -0.9416, 0.1797), (-0.1757, -0.9201, 0.1659), (-0.04898, -0.3736, 0.08327), (-0.19, -0.279, 0.1), (-0.35, -1.0, 0.1), (-0.1822, -0.9739, 0.08327), (-0.1844, -1.061, 0.06806), (-0.3216, -1.082, 0.08174), (-0.3216, -1.082, -0.08174), (-0.1844, -1.061, -0.06806), (-0.1822, -0.9739, 0.08327), (-0.35, -1.0, 0.1), (-0.35, -1.0, -0.1), (-0.1822, -0.9739, -0.08327), (-0.1782, -0.8981, -0.1495), (-0.305, -0.9178, -0.1621), (-0.1841, -0.3725, -0.1621), (-0.07741, -0.444, -0.1495), (-0.1822, -0.9739, -0.08327), (-0.35, -1.0, -0.1), (-0.19, -0.279, -0.1), (-0.04898, -0.3736, -0.08327), (-0.7069, 0.3402, -0.05824), (-0.8342, 0.01679, -0.05824), (-0.8342, 0.01679, 0.05824), (-0.7069, 0.3402, 0.05824), (-0.6324, 0.3716, -0.07717), (-0.801, -0.05695, -0.07717), (-0.801, -0.05695, 0.07717), (-0.6324, 0.3716, 0.07717), (-0.6409, 0.3355, -0.1312), (-0.4948, 0.3395, -0.1504), (-0.6784, -0.1272, -0.1504), (-0.7826, -0.02467, -0.1312), (-0.6324, 0.3716, -0.07717), (-0.4585, 0.3764, -0.1), (-0.677, -0.179, -0.1), (-0.801, -0.05695, -0.07717), (-0.8382, -0.1284, -0.05619), (-0.7479, -0.2173, -0.07281), (-0.7479, -0.2173, 0.07281), (-0.8382, -0.1284, 0.05619), (-0.801, -0.05695, -0.07717), (-0.677, -0.179, -0.1), (-0.677, -0.179, 0.1), (-0.801, -0.05695, 0.07717), (-0.7571, 0.00673, 0.1412), (-0.6736, -0.07537, 0.1566), (-0.5266, 0.2983, 0.1566), (-0.6436, 0.2951, 0.1412), (-0.801, -0.05695, 0.07717), (-0.677, -0.179, 0.1), (-0.4585, 0.3764, 0.1), (-0.6324, 0.3716, 0.07717), (-0.606, 0.4469, 0.05189), (-0.489, 0.4501, 0.06724), (-0.489, 0.4501, -0.06724), (-0.606, 0.4469, -0.05189), (-0.6324, 0.3716, 0.07717), (-0.4585, 0.3764, 0.1), (-0.4585, 0.3764, -0.1), (-0.6324, 0.3716, -0.07717), (-0.5022, 0.8936, -0.0559), (-0.6243, 0.5831, -0.0559), (-0.6243, 0.5831, 0.0559), (-0.5022, 0.8936, 0.0559), (-0.3832, 0.9371, -0.08405), (-0.5669, 0.4702, -0.08405), (-0.5669, 0.4702, 0.08405), (-0.3832, 0.9371, 0.08405), (-0.4032, 0.8575, -0.1831), (-0.3064, 0.8539, -0.1939), (-0.4541, 0.4787, -0.1939), (-0.5273, 0.5421, -0.1831), (-0.3832, 0.9371, -0.08405), (-0.24, 0.9319, -0.1), (-0.4585, 0.3764, -0.1), (-0.5669, 0.4702, -0.08405), (-0.613, 0.3857, -0.06005), (-0.5355, 0.3187, -0.07145), (-0.5355, 0.3187, 0.07145), (-0.613, 0.3857, 0.06005), (-0.5669, 0.4702, -0.08405), (-0.4585, 0.3764, -0.1), (-0.4585, 0.3764, 0.1), (-0.5669, 0.4702, 0.08405), (-0.5369, 0.5245, 0.1584), (-0.4551, 0.4538, 0.1705), (-0.2902, 0.8729, 0.1705), (-0.3983, 0.8768, 0.1584), (-0.5669, 0.4702, 0.08405), (-0.4585, 0.3764, 0.1), (-0.24, 0.9319, 0.1), (-0.3832, 0.9371, 0.08405), (-0.3616, 0.9959, 0.06119), (-0.2573, 0.9921, 0.0728), (-0.2573, 0.9921, -0.0728), (-0.3616, 0.9959, -0.06119), (-0.3832, 0.9371, 0.08405), (-0.24, 0.9319, 0.1), (-0.24, 0.9319, -0.1), (-0.3832, 0.9371, -0.08405), (-0.4066, -0.302, -0.4315), (-0.4939, -0.6953, -0.4315), (-0.6626, -0.6953, -0.4315), (-0.5252, -0.346, -0.4315), (-0.3845, -0.2622, -0.3711), (-0.4885, -0.7309, -0.3711), (-0.6896, -0.7309, -0.3711), (-0.5258, -0.3146, -0.3711), (-0.3457, -0.3337, -0.3721), (-0.2913, -0.2358, -0.2831), (-0.4088, -0.7656, -0.2831), (-0.4221, -0.6781, -0.3721), (-0.3845, -0.2622, -0.3711), (-0.3104, -0.129, -0.25), (-0.4704, -0.85, -0.25), (-0.4885, -0.7309, -0.3711), (-0.526, -0.7935, -0.3949), (-0.5137, -0.8749, -0.3122), (-0.7251, -0.8749, -0.3122), (-0.6635, -0.7935, -0.3949), (-0.4885, -0.7309, -0.3711), (-0.4704, -0.85, -0.25), (-0.7798, -0.85, -0.25), (-0.6896, -0.7309, -0.3711), (-0.7313, -0.665, -0.3774), (-0.8019, -0.7582, -0.2827), (-0.6047, -0.257, -0.2827), (-0.6032, -0.3391, -0.3774), (-0.6896, -0.7309, -0.3711), (-0.7798, -0.85, -0.25), (-0.5279, -0.2096, -0.25), (-0.5258, -0.3146, -0.3711), (-0.5176, -0.2345, -0.3983), (-0.5189, -0.1626, -0.3154), (-0.37, -0.1074, -0.3154), (-0.4207, -0.1986, -0.3983), (-0.5258, -0.3146, -0.3711), (-0.5279, -0.2096, -0.25), (-0.3104, -0.129, -0.25), (-0.3845, -0.2622, -0.3711), (0.2507, 0.4311, 0.445), (0.3204, 0.03663, 0.445), (0.4205, -0.0004766, 0.445), (0.3244, 0.2439, 0.445), (0.2118, 0.557, 0.3605), (0.3162, -0.03354, 0.3605), (0.466, -0.08908, 0.3605), (0.3221, 0.2768, 0.3605), (0.1384, 0.4808, 0.3649), (0.09732, 0.6138, 0.2791), (0.2149, -0.05193, 0.2791), (0.2194, 0.02218, 0.3649), (0.2118, 0.557, 0.3605), (0.1589, 0.7282, 0.25), (0.3104, -0.129, 0.25), (0.3162, -0.03354, 0.3605), (0.3183, -0.09337, 0.3874), (0.3136, -0.1694, 0.2994), (0.4869, -0.2336, 0.2994), (0.4376, -0.1376, 0.3874), (0.3162, -0.03354, 0.3605), (0.3104, -0.129, 0.25), (0.5279, -0.2096, 0.25), (0.466, -0.08908, 0.3605), (0.5058, -0.02462, 0.3532), (0.5514, -0.1136, 0.2716), (0.3972, 0.2785, 0.2716), (0.3995, 0.2455, 0.3532), (0.466, -0.08908, 0.3605), (0.5279, -0.2096, 0.25), (0.3189, 0.3215, 0.25), (0.3221, 0.2768, 0.3605), (0.3872, 0.3567, 0.3576), (0.3848, 0.3904, 0.2743), (0.264, 0.6974, 0.2743), (0.304, 0.5681, 0.3576), (0.3221, 0.2768, 0.3605), (0.3189, 0.3215, 0.25), (0.1589, 0.7282, 0.25), (0.2118, 0.557, 0.3605), (-0.2401, 0.4655, -0.5118), (-0.3193, 0.01743, -0.5118), (-0.433, -0.02472, -0.5118), (-0.3237, 0.2529, -0.5118), (-0.2065, 0.5741, -0.4192), (-0.3156, -0.04309, -0.4192), (-0.4722, -0.1011, -0.4192), (-0.3217, 0.2813, -0.4192), (-0.1451, 0.4795, -0.4042), (-0.1109, 0.5903, -0.2825), (-0.2198, -0.02644, -0.2825), (-0.2236, 0.03535, -0.4042), (-0.2065, 0.5741, -0.4192), (-0.1589, 0.7282, -0.25), (-0.3104, -0.129, -0.25), (-0.3156, -0.04309, -0.4192), (-0.3187, -0.1308, -0.4275), (-0.3151, -0.1911, -0.3087), (-0.4677, -0.2477, -0.3087), (-0.4287, -0.1716, -0.4275), (-0.3156, -0.04309, -0.4192), (-0.3104, -0.129, -0.25), (-0.5279, -0.2096, -0.25), (-0.4722, -0.1011, -0.4192), (-0.5076, -0.04319, -0.4042), (-0.5509, -0.1276, -0.2725), (-0.3883, 0.2857, -0.2725), (-0.3905, 0.2544, -0.4042), (-0.4722, -0.1011, -0.4192), (-0.5279, -0.2096, -0.25), (-0.3189, 0.3215, -0.25), (-0.3217, 0.2813, -0.4192), (-0.3781, 0.3409, -0.4102), (-0.3758, 0.3744, -0.2695), (-0.2427, 0.7126, -0.2695), (-0.2823, 0.5845, -0.4102), (-0.3217, 0.2813, -0.4192), (-0.3189, 0.3215, -0.25), (-0.1589, 0.7282, -0.25), (-0.2065, 0.5741, -0.4192), (0.8461, -1.209, -0.05264), (0.8461, -1.209, 0.05264), (0.5039, -1.209, 0.05264), (0.5039, -1.209, -0.05264), (0.9016, -1.138, -0.06973), (0.9016, -1.138, 0.06973), (0.4484, -1.138, 0.06973), (0.4484, -1.138, -0.06973), (0.9757, -1.17, -0.05592), (1.055, -1.059, -0.0802), (1.055, -1.059, 0.0802), (0.9757, -1.17, 0.05592), (0.9016, -1.138, -0.06973), (1.0, -1.0, -0.1), (1.0, -1.0, 0.1), (0.9016, -1.138, 0.06973), (0.8385, -1.13, 0.1242), (0.9095, -1.03, 0.1461), (0.4405, -1.03, 0.1461), (0.5115, -1.13, 0.1242), (0.9016, -1.138, 0.06973), (1.0, -1.0, 0.1), (0.35, -1.0, 0.1), (0.4484, -1.138, 0.06973), (0.3878, -1.158, 0.05422), (0.3113, -1.051, 0.07776), (0.3113, -1.051, -0.07776), (0.3878, -1.158, -0.05422), (0.4484, -1.138, 0.06973), (0.35, -1.0, 0.1), (0.35, -1.0, -0.1), (0.4484, -1.138, -0.06973), (0.5215, -1.137, -0.17), (0.4548, -1.043, -0.1905), (0.8952, -1.043, -0.1905), (0.8285, -1.137, -0.17), (0.4484, -1.138, -0.06973), (0.35, -1.0, -0.1), (1.0, -1.0, -0.1), (0.9016, -1.138, -0.06973)], [], [(0, 1, 2, 3), (0, 4, 5, 1), (1, 5, 6, 2), (2, 6, 7, 3), (3, 7, 4, 0), (8, 9, 10, 11), (8, 12, 13, 9), (9, 13, 14, 10), (10, 14, 15, 11), (11, 15, 12, 8), (16, 17, 18, 19), (16, 20, 21, 17), (17, 21, 22, 18), (18, 22, 23, 19), (19, 23, 20, 16), (24, 25, 26, 27), (24, 28, 29, 25), (25, 29, 30, 26), (26, 30, 31, 27), (27, 31, 28, 24), (32, 33, 34, 35), (32, 36, 37, 33), (33, 37, 38, 34), (34, 38, 39, 35), (35, 39, 36, 32), (40, 41, 42, 43), (40, 44, 45, 41), (41, 45, 46, 42), (42, 46, 47, 43), (43, 47, 44, 40), (48, 49, 50, 51), (48, 52, 53, 49), (49, 53, 54, 50), (50, 54, 55, 51), (51, 55, 52, 48), (56, 57, 58, 59), (56, 60, 61, 57), (57, 61, 62, 58), (58, 62, 63, 59), (59, 63, 60, 56), (64, 65, 66, 67), (64, 68, 69, 65), (65, 69, 70, 66), (66, 70, 71, 67), (67, 71, 68, 64), (72, 73, 74, 75), (72, 76, 77, 73), (73, 77, 78, 74), (74, 78, 79, 75), (75, 79, 76, 72), (80, 81, 82, 83), (80, 84, 85, 81), (81, 85, 86, 82), (82, 86, 87, 83), (83, 87, 84, 80), (88, 89, 90, 91), (88, 92, 93, 89), (89, 93, 94, 90), (90, 94, 95, 91), (91, 95, 92, 88), (96, 97, 98, 99), (96, 100, 101, 97), (97, 101, 102, 98), (98, 102, 103, 99), (99, 103, 100, 96), (104, 105, 106, 107), (104, 108, 109, 105), (105, 109, 110, 106), (106, 110, 111, 107), (107, 111, 108, 104), (112, 113, 114, 115), (112, 116, 117, 113), (113, 117, 118, 114), (114, 118, 119, 115), (115, 119, 116, 112), (120, 121, 122, 123), (120, 124, 125, 121), (121, 125, 126, 122), (122, 126, 127, 123), (123, 127, 124, 120), (128, 129, 130, 131), (128, 132, 133, 129), (129, 133, 134, 130), (130, 134, 135, 131), (131, 135, 132, 128), (136, 137, 138, 139), (136, 140, 141, 137), (137, 141, 142, 138), (138, 142, 143, 139), (139, 143, 140, 136), (144, 145, 146, 147), (144, 148, 149, 145), (145, 149, 150, 146), (146, 150, 151, 147), (147, 151, 148, 144), (152, 153, 154, 155), (152, 156, 157, 153), (153, 157, 158, 154), (154, 158, 159, 155), (155, 159, 156, 152), (160, 161, 162, 163), (160, 164, 165, 161), (161, 165, 166, 162), (162, 166, 167, 163), (163, 167, 164, 160), (168, 169, 170, 171), (168, 172, 173, 169), (169, 173, 174, 170), (170, 174, 175, 171), (171, 175, 172, 168), (176, 177, 178, 179), (176, 180, 181, 177), (177, 181, 182, 178), (178, 182, 183, 179), (179, 183, 180, 176), (184, 185, 186, 187), (184, 188, 189, 185), (185, 189, 190, 186), (186, 190, 191, 187), (187, 191, 188, 184), (192, 193, 194, 195), (192, 196, 197, 193), (193, 197, 198, 194), (194, 198, 199, 195), (195, 199, 196, 192), (200, 201, 202, 203), (200, 204, 205, 201), (201, 205, 206, 202), (202, 206, 207, 203), (203, 207, 204, 200), (208, 209, 210, 211), (208, 212, 213, 209), (209, 213, 214, 210), (210, 214, 215, 211), (211, 215, 212, 208), (216, 217, 218, 219), (216, 220, 221, 217), (217, 221, 222, 218), (218, 222, 223, 219), (219, 223, 220, 216), (224, 225, 226, 227), (224, 228, 229, 225), (225, 229, 230, 226), (226, 230, 231, 227), (227, 231, 228, 224), (232, 233, 234, 235), (232, 236, 237, 233), (233, 237, 238, 234), (234, 238, 239, 235), (235, 239, 236, 232), (240, 241, 242, 243), (240, 244, 245, 241), (241, 245, 246, 242), (242, 246, 247, 243), (243, 247, 244, 240), (248, 249, 250, 251), (248, 252, 253, 249), (249, 253, 254, 250), (250, 254, 255, 251), (251, 255, 252, 248), (256, 257, 258, 259), (256, 260, 261, 257), (257, 261, 262, 258), (258, 262, 263, 259), (259, 263, 260, 256), (264, 265, 266, 267), (264, 268, 269, 265), (265, 269, 270, 266), (266, 270, 271, 267), (267, 271, 268, 264), (272, 273, 274, 275), (272, 276, 277, 273), (273, 277, 278, 274), (274, 278, 279, 275), (275, 279, 276, 272), (280, 281, 282, 283), (280, 284, 285, 281), (281, 285, 286, 282), (282, 286, 287, 283), (283, 287, 284, 280), (288, 289, 290, 291), (288, 292, 293, 289), (289, 293, 294, 290), (290, 294, 295, 291), (291, 295, 292, 288), (296, 297, 298, 299), (296, 300, 301, 297), (297, 301, 302, 298), (298, 302, 303, 299), (299, 303, 300, 296), (304, 305, 306, 307), (304, 308, 309, 305), (305, 309, 310, 306), (306, 310, 311, 307), (307, 311, 308, 304), (312, 313, 314, 315), (312, 316, 317, 313), (313, 317, 318, 314), (314, 318, 319, 315), (315, 319, 316, 312), (320, 321, 322, 323), (320, 324, 325, 321), (321, 325, 326, 322), (322, 326, 327, 323), (323, 327, 324, 320), (328, 329, 330, 331), (328, 332, 333, 329), (329, 333, 334, 330), (330, 334, 335, 331), (331, 335, 332, 328), (336, 337, 338, 339), (336, 340, 341, 337), (337, 341, 342, 338), (338, 342, 343, 339), (339, 343, 340, 336), (344, 345, 346, 347), (344, 348, 349, 345), (345, 349, 350, 346), (346, 350, 351, 347), (347, 351, 348, 344), (352, 353, 354, 355), (352, 356, 357, 353), (353, 357, 358, 354), (354, 358, 359, 355), (355, 359, 356, 352), (360, 361, 362, 363), (360, 364, 365, 361), (361, 365, 366, 362), (362, 366, 367, 363), (363, 367, 364, 360), (368, 369, 370, 371), (368, 372, 373, 369), (369, 373, 374, 370), (370, 374, 375, 371), (371, 375, 372, 368), (376, 377, 378, 379), (376, 380, 381, 377), (377, 381, 382, 378), (378, 382, 383, 379), (379, 383, 380, 376), (384, 385, 386, 387), (384, 388, 389, 385), (385, 389, 390, 386), (386, 390, 391, 387), (387, 391, 388, 384), (392, 393, 394, 395), (392, 396, 397, 393), (393, 397, 398, 394), (394, 398, 399, 395), (395, 399, 396, 392), (400, 401, 402, 403), (400, 404, 405, 401), (401, 405, 406, 402), (402, 406, 407, 403), (403, 407, 404, 400), (408, 409, 410, 411), (408, 412, 413, 409), (409, 413, 414, 410), (410, 414, 415, 411), (411, 415, 412, 408), (416, 417, 418, 419), (416, 420, 421, 417), (417, 421, 422, 418), (418, 422, 423, 419), (419, 423, 420, 416), (424, 425, 426, 427), (424, 428, 429, 425), (425, 429, 430, 426), (426, 430, 431, 427), (427, 431, 428, 424), (432, 433, 434, 435), (432, 436, 437, 433), (433, 437, 438, 434), (434, 438, 439, 435), (435, 439, 436, 432), (440, 441, 442, 443), (440, 444, 445, 441), (441, 445, 446, 442), (442, 446, 447, 443), (443, 447, 444, 440), (448, 449, 450, 451), (448, 452, 453, 449), (449, 453, 454, 450), (450, 454, 455, 451), (451, 455, 452, 448), (456, 457, 458, 459), (456, 460, 461, 457), (457, 461, 462, 458), (458, 462, 463, 459), (459, 463, 460, 456), (464, 465, 466, 467), (464, 468, 469, 465), (465, 469, 470, 466), (466, 470, 471, 467), (467, 471, 468, 464), (472, 473, 474, 475), (472, 476, 477, 473), (473, 477, 478, 474), (474, 478, 479, 475), (475, 479, 476, 472), (480, 481, 482, 483), (480, 484, 485, 481), (481, 485, 486, 482), (482, 486, 487, 483), (483, 487, 484, 480), (488, 489, 490, 491), (488, 492, 493, 489), (489, 493, 494, 490), (490, 494, 495, 491), (491, 495, 492, 488), (496, 497, 498, 499), (496, 500, 501, 497), (497, 501, 502, 498), (498, 502, 503, 499), (499, 503, 500, 496), (504, 505, 506, 507), (504, 508, 509, 505), (505, 509, 510, 506), (506, 510, 511, 507), (507, 511, 508, 504), (512, 513, 514, 515), (512, 516, 517, 513), (513, 517, 518, 514), (514, 518, 519, 515), (515, 519, 516, 512), (520, 521, 522, 523), (520, 524, 525, 521), (521, 525, 526, 522), (522, 526, 527, 523), (523, 527, 524, 520), (528, 529, 530, 531), (528, 532, 533, 529), (529, 533, 534, 530), (530, 534, 535, 531), (531, 535, 532, 528), (536, 537, 538, 539), (536, 540, 541, 537), (537, 541, 542, 538), (538, 542, 543, 539), (539, 543, 540, 536), (544, 545, 546, 547), (544, 548, 549, 545), (545, 549, 550, 546), (546, 550, 551, 547), (547, 551, 548, 544), (552, 553, 554, 555), (552, 556, 557, 553), (553, 557, 558, 554), (554, 558, 559, 555), (555, 559, 556, 552), (560, 561, 562, 563), (560, 564, 565, 561), (561, 565, 566, 562), (562, 566, 567, 563), (563, 567, 564, 560), (568, 569, 570, 571), (568, 572, 573, 569), (569, 573, 574, 570), (570, 574, 575, 571), (571, 575, 572, 568), (576, 577, 578, 579), (576, 580, 581, 577), (577, 581, 582, 578), (578, 582, 583, 579), (579, 583, 580, 576), (584, 585, 586, 587), (584, 588, 589, 585), (585, 589, 590, 586), (586, 590, 591, 587), (587, 591, 588, 584), (592, 593, 594, 595), (592, 596, 597, 593), (593, 597, 598, 594), (594, 598, 599, 595), (595, 599, 596, 592), (600, 601, 602, 603), (600, 604, 605, 601), (601, 605, 606, 602), (602, 606, 607, 603), (603, 607, 604, 600), (608, 609, 610, 611), (608, 612, 613, 609), (609, 613, 614, 610), (610, 614, 615, 611), (611, 615, 612, 608), (616, 617, 618, 619), (616, 620, 621, 617), (617, 621, 622, 618), (618, 622, 623, 619), (619, 623, 620, 616), (624, 625, 626, 627), (624, 628, 629, 625), (625, 629, 630, 626), (626, 630, 631, 627), (627, 631, 628, 624), (632, 633, 634, 635), (632, 636, 637, 633), (633, 637, 638, 634), (634, 638, 639, 635), (635, 639, 636, 632), (640, 641, 642, 643), (640, 644, 645, 641), (641, 645, 646, 642), (642, 646, 647, 643), (643, 647, 644, 640), (648, 649, 650, 651), (648, 652, 653, 649), (649, 653, 654, 650), (650, 654, 655, 651), (651, 655, 652, 648), (656, 657, 658, 659), (656, 660, 661, 657), (657, 661, 662, 658), (658, 662, 663, 659), (659, 663, 660, 656), (664, 665, 666, 667), (664, 668, 669, 665), (665, 669, 670, 666), (666, 670, 671, 667), (667, 671, 668, 664), (672, 673, 674, 675), (672, 676, 677, 673), (673, 677, 678, 674), (674, 678, 679, 675), (675, 679, 676, 672), (680, 681, 682, 683), (680, 684, 685, 681), (681, 685, 686, 682), (682, 686, 687, 683), (683, 687, 684, 680), (688, 689, 690, 691), (688, 692, 693, 689), (689, 693, 694, 690), (690, 694, 695, 691), (691, 695, 692, 688), (696, 697, 698, 699), (696, 700, 701, 697), (697, 701, 702, 698), (698, 702, 703, 699), (699, 703, 700, 696), (704, 705, 706, 707), (704, 708, 709, 705), (705, 709, 710, 706), (706, 710, 711, 707), (707, 711, 708, 704), (712, 713, 714, 715), (712, 716, 717, 713), (713, 717, 718, 714), (714, 718, 719, 715), (715, 719, 716, 712), (720, 721, 722, 723), (720, 724, 725, 721), (721, 725, 726, 722), (722, 726, 727, 723), (723, 727, 724, 720), (728, 729, 730, 731), (728, 732, 733, 729), (729, 733, 734, 730), (730, 734, 735, 731), (731, 735, 732, 728), (736, 737, 738, 739), (736, 740, 741, 737), (737, 741, 742, 738), (738, 742, 743, 739), (739, 743, 740, 736), (744, 745, 746, 747), (744, 748, 749, 745), (745, 749, 750, 746), (746, 750, 751, 747), (747, 751, 748, 744), (752, 753, 754, 755), (752, 756, 757, 753), (753, 757, 758, 754), (754, 758, 759, 755), (755, 759, 756, 752), (760, 761, 762, 763), (760, 764, 765, 761), (761, 765, 766, 762), (762, 766, 767, 763), (763, 767, 764, 760), (768, 769, 770, 771), (768, 772, 773, 769), (769, 773, 774, 770), (770, 774, 775, 771), (771, 775, 772, 768), (776, 777, 778, 779), (776, 780, 781, 777), (777, 781, 782, 778), (778, 782, 783, 779), (779, 783, 780, 776), (784, 785, 786, 787), (784, 788, 789, 785), (785, 789, 790, 786), (786, 790, 791, 787), (787, 791, 788, 784), (792, 793, 794, 795), (792, 796, 797, 793), (793, 797, 798, 794), (794, 798, 799, 795), (795, 799, 796, 792), (800, 801, 802, 803), (800, 804, 805, 801), (801, 805, 806, 802), (802, 806, 807, 803), (803, 807, 804, 800), (808, 809, 810, 811), (808, 812, 813, 809), (809, 813, 814, 810), (810, 814, 815, 811), (811, 815, 812, 808), (816, 817, 818, 819), (816, 820, 821, 817), (817, 821, 822, 818), (818, 822, 823, 819), (819, 823, 820, 816), (824, 825, 826, 827), (824, 828, 829, 825), (825, 829, 830, 826), (826, 830, 831, 827), (827, 831, 828, 824), (832, 833, 834, 835), (832, 836, 837, 833), (833, 837, 838, 834), (834, 838, 839, 835), (835, 839, 836, 832), (840, 841, 842, 843), (840, 844, 845, 841), (841, 845, 846, 842), (842, 846, 847, 843), (843, 847, 844, 840), (848, 849, 850, 851), (848, 852, 853, 849), (849, 853, 854, 850), (850, 854, 855, 851), (851, 855, 852, 848), (856, 857, 858, 859), (856, 860, 861, 857), (857, 861, 862, 858), (858, 862, 863, 859), (859, 863, 860, 856), (864, 865, 866, 867), (864, 868, 869, 865), (865, 869, 870, 866), (866, 870, 871, 867), (867, 871, 868, 864), (872, 873, 874, 875), (872, 876, 877, 873), (873, 877, 878, 874), (874, 878, 879, 875), (875, 879, 876, 872)])
me_discombobulated_object_011.polygons.foreach_set('material_index', [0, 1, 1, 1, 1, 0, 1, 1, 1, 1, 0, 1, 1, 1, 1, 0, 1, 1, 1, 1, 0, 1, 1, 1, 1, 0, 1, 1, 1, 1, 0, 1, 1, 1, 1, 0, 1, 1, 1, 1, 0, 1, 1, 1, 1, 0, 1, 1, 1, 1, 0, 1, 1, 1, 1, 0, 1, 1, 1, 1, 0, 1, 1, 1, 1, 0, 1, 1, 1, 1, 0, 1, 1, 1, 1, 0, 1, 1, 1, 1, 0, 1, 1, 1, 1, 0, 1, 1, 1, 1, 0, 1, 1, 1, 1, 0, 1, 1, 1, 1, 0, 1, 1, 1, 1, 0, 1, 1, 1, 1, 0, 1, 1, 1, 1, 0, 1, 1, 1, 1, 0, 1, 1, 1, 1, 0, 1, 1, 1, 1, 0, 1, 1, 1, 1, 0, 1, 1, 1, 1, 0, 1, 1, 1, 1, 0, 1, 1, 1, 1, 0, 1, 1, 1, 1, 0, 1, 1, 1, 1, 0, 1, 1, 1, 1, 0, 1, 1, 1, 1, 0, 1, 1, 1, 1, 0, 1, 1, 1, 1, 0, 1, 1, 1, 1, 0, 1, 1, 1, 1, 0, 1, 1, 1, 1, 0, 1, 1, 1, 1, 0, 1, 1, 1, 1, 0, 1, 1, 1, 1, 0, 1, 1, 1, 1, 0, 1, 1, 1, 1, 0, 1, 1, 1, 1, 0, 1, 1, 1, 1, 0, 1, 1, 1, 1, 0, 1, 1, 1, 1, 0, 1, 1, 1, 1, 0, 1, 1, 1, 1, 0, 1, 1, 1, 1, 0, 1, 1, 1, 1, 0, 1, 1, 1, 1, 0, 1, 1, 1, 1, 0, 1, 1, 1, 1, 0, 1, 1, 1, 1, 0, 1, 1, 1, 1, 0, 1, 1, 1, 1, 0, 1, 1, 1, 1, 0, 1, 1, 1, 1, 0, 1, 1, 1, 1, 0, 1, 1, 1, 1, 0, 1, 1, 1, 1, 0, 1, 1, 1, 1, 0, 1, 1, 1, 1, 0, 1, 1, 1, 1, 0, 1, 1, 1, 1, 0, 1, 1, 1, 1, 0, 1, 1, 1, 1, 0, 1, 1, 1, 1, 0, 1, 1, 1, 1, 0, 1, 1, 1, 1, 0, 1, 1, 1, 1, 0, 1, 1, 1, 1, 0, 1, 1, 1, 1, 0, 1, 1, 1, 1, 0, 1, 1, 1, 1, 0, 1, 1, 1, 1, 0, 1, 1, 1, 1, 0, 1, 1, 1, 1, 0, 1, 1, 1, 1, 0, 1, 1, 1, 1, 0, 1, 1, 1, 1, 0, 1, 1, 1, 1, 0, 1, 1, 1, 1, 0, 1, 1, 1, 1, 0, 1, 1, 1, 1, 0, 1, 1, 1, 1, 0, 1, 1, 1, 1, 0, 1, 1, 1, 1, 0, 1, 1, 1, 1, 0, 1, 1, 1, 1, 0, 1, 1, 1, 1, 0, 1, 1, 1, 1, 0, 1, 1, 1, 1, 0, 1, 1, 1, 1, 0, 1, 1, 1, 1, 0, 1, 1, 1, 1, 0, 1, 1, 1, 1, 0, 1, 1, 1, 1, 0, 1, 1, 1, 1, 0, 1, 1, 1, 1, 0, 1, 1, 1, 1, 0, 1, 1, 1, 1, 0, 1, 1, 1, 1, 0, 1, 1, 1, 1, 0, 1, 1, 1, 1, 0, 1, 1, 1, 1, 0, 1, 1, 1, 1, 0, 1, 1, 1, 1])
me_discombobulated_object_011.materials.append(mat_nobel)
me_discombobulated_object_011.materials.append(mat_scarpa_flow)
me_discombobulated_object_011.use_remesh_fix_poles = True
me_discombobulated_object_011.use_remesh_preserve_attributes = False
me_discombobulated_object_011.update()
me_plane_002 = bpy.data.meshes.new('Plane.002')
me_plane_002.from_pydata([(-1.0, -1.0, 0.0), (1.0, -1.0, 0.0), (-1.0, 1.0, 0.0), (1.0, 1.0, 0.0)], [(2, 0), (0, 1), (1, 3), (3, 2)], [])
_uv = me_plane_002.uv_layers.new(name='UVMap')
_uv.uv.foreach_set('vector', [])
me_plane_002.use_remesh_fix_poles = True
me_plane_002.use_remesh_preserve_attributes = False
me_plane_002.update()
me_beziercurve_001 = bpy.data.meshes.new('BezierCurve.001')
me_beziercurve_001.from_pydata([(-0.1094, -0.09058, 0.0), (-0.1125, 2.235e-08, 0.0), (-0.1094, 0.09058, 0.0), (-0.1, 0.1795, 0.0), (-0.08438, 0.265, 0.0), (-0.0625, 0.3455, 0.0), (-0.03438, 0.4192, 0.0), (0.0, 0.4846, 0.0), (-0.1073, -0.09058, -0.02134), (-0.1103, 2.53e-08, -0.02195), (-0.1073, 0.09058, -0.02134), (-0.09808, 0.1795, -0.01951), (-0.08275, 0.265, -0.01646), (-0.0613, 0.3455, -0.01219), (-0.03371, 0.4192, -0.006706), (1.27e-08, 0.4846, 1.251e-09), (-0.101, -0.09058, -0.04186), (-0.1039, 2.814e-08, -0.04305), (-0.101, 0.09058, -0.04186), (-0.09239, 0.1795, -0.03827), (-0.07795, 0.265, -0.03229), (-0.05774, 0.3455, -0.02392), (-0.03176, 0.4192, -0.01315), (2.492e-08, 0.4846, 4.956e-09), (-0.09094, -0.09058, -0.06077), (-0.09354, 3.075e-08, -0.0625), (-0.09094, 0.09058, -0.06077), (-0.08315, 0.1795, -0.05556), (-0.07016, 0.265, -0.04688), (-0.05197, 0.3455, -0.03472), (-0.02858, 0.4192, -0.0191), (3.617e-08, 0.4846, 1.097e-08), (-0.07734, -0.09058, -0.07734), (-0.07955, 3.304e-08, -0.07955), (-0.07734, 0.09058, -0.07734), (-0.07071, 0.1795, -0.07071), (-0.05966, 0.265, -0.05966), (-0.04419, 0.3455, -0.04419), (-0.02431, 0.4192, -0.02431), (4.604e-08, 0.4846, 1.907e-08), (-0.06077, -0.09058, -0.09094), (-0.0625, 3.492e-08, -0.09354), (-0.06077, 0.09058, -0.09094), (-0.05556, 0.1795, -0.08315), (-0.04688, 0.265, -0.07016), (-0.03472, 0.3455, -0.05197), (-0.0191, 0.4192, -0.02858), (5.413e-08, 0.4846, 2.894e-08), (-0.04186, -0.09058, -0.101), (-0.04305, 3.632e-08, -0.1039), (-0.04186, 0.09058, -0.101), (-0.03827, 0.1795, -0.09239), (-0.03229, 0.265, -0.07795), (-0.02392, 0.3455, -0.05774), (-0.01315, 0.4192, -0.03176), (6.015e-08, 0.4846, 4.019e-08), (-0.02134, -0.09058, -0.1073), (-0.02195, 3.718e-08, -0.1103), (-0.02134, 0.09058, -0.1073), (-0.01951, 0.1795, -0.09808), (-0.01646, 0.265, -0.08275), (-0.01219, 0.3455, -0.0613), (-0.006706, 0.4192, -0.03371), (6.386e-08, 0.4846, 5.241e-08), (-1.863e-09, -0.09058, -0.1094), (-3.725e-09, 3.747e-08, -0.1125), (1.49e-08, 0.09058, -0.1094), (3.912e-08, 0.1795, -0.1), (4.47e-08, 0.265, -0.08437), (5.029e-08, 0.3455, -0.0625), (6.24e-08, 0.4192, -0.03437), (6.511e-08, 0.4846, 6.511e-08)], [], [(4, 5, 13, 12), (1, 2, 10, 9), (5, 6, 14, 13), (2, 3, 11, 10), (6, 7, 15, 14), (3, 4, 12, 11), (0, 1, 9, 8), (10, 11, 19, 18), (14, 15, 23, 22), (11, 12, 20, 19), (8, 9, 17, 16), (12, 13, 21, 20), (9, 10, 18, 17), (13, 14, 22, 21), (17, 18, 26, 25), (21, 22, 30, 29), (18, 19, 27, 26), (22, 23, 31, 30), (19, 20, 28, 27), (16, 17, 25, 24), (20, 21, 29, 28), (27, 28, 36, 35), (24, 25, 33, 32), (28, 29, 37, 36), (25, 26, 34, 33), (29, 30, 38, 37), (26, 27, 35, 34), (30, 31, 39, 38), (34, 35, 43, 42), (38, 39, 47, 46), (35, 36, 44, 43), (32, 33, 41, 40), (36, 37, 45, 44), (33, 34, 42, 41), (37, 38, 46, 45), (44, 45, 53, 52), (41, 42, 50, 49), (45, 46, 54, 53), (42, 43, 51, 50), (46, 47, 55, 54), (43, 44, 52, 51), (40, 41, 49, 48), (51, 52, 60, 59), (48, 49, 57, 56), (52, 53, 61, 60), (49, 50, 58, 57), (53, 54, 62, 61), (50, 51, 59, 58), (54, 55, 63, 62), (61, 62, 70, 69), (58, 59, 67, 66), (62, 63, 71, 70), (59, 60, 68, 67), (56, 57, 65, 64), (60, 61, 69, 68), (57, 58, 66, 65)])
_uv = me_beziercurve_001.uv_layers.new(name='UVMap')
_uv.uv.foreach_set('vector', [0.0, 0.0, 0.0, 0.0, 0.0, 0.0, 0.0, 0.0, 0.0, 0.0, 0.0, 0.0, 0.0, 0.0, 0.0, 0.0, 0.0, 0.0, 0.0, 0.0, 0.0, 0.0, 0.0, 0.0, 0.0, 0.0, 0.0, 0.0, 0.0, 0.0, 0.0, 0.0, 0.0, 0.0, 0.0, 0.0, 0.0, 0.0, 0.0, 0.0, 0.0, 0.0, 0.0, 0.0, 0.0, 0.0, 0.0, 0.0, 0.0, 0.0, 0.0, 0.0, 0.0, 0.0, 0.0, 0.0, 0.0, 0.0, 0.0, 0.0, 0.0, 0.0, 0.0, 0.0, 0.0, 0.0, 0.0, 0.0, 0.0, 0.0, 0.0, 0.0, 0.0, 0.0, 0.0, 0.0, 0.0, 0.0, 0.0, 0.0, 0.0, 0.0, 0.0, 0.0, 0.0, 0.0, 0.0, 0.0, 0.0, 0.0, 0.0, 0.0, 0.0, 0.0, 0.0, 0.0, 0.0, 0.0, 0.0, 0.0, 0.0, 0.0, 0.0, 0.0, 0.0, 0.0, 0.0, 0.0, 0.0, 0.0, 0.0, 0.0, 0.0, 0.0, 0.0, 0.0, 0.0, 0.0, 0.0, 0.0, 0.0, 0.0, 0.0, 0.0, 0.0, 0.0, 0.0, 0.0, 0.0, 0.0, 0.0, 0.0, 0.0, 0.0, 0.0, 0.0, 0.0, 0.0, 0.0, 0.0, 0.0, 0.0, 0.0, 0.0, 0.0, 0.0, 0.0, 0.0, 0.0, 0.0, 0.0, 0.0, 0.0, 0.0, 0.0, 0.0, 0.0, 0.0, 0.0, 0.0, 0.0, 0.0, 0.0, 0.0, 0.0, 0.0, 0.0, 0.0, 0.0, 0.0, 0.0, 0.0, 0.0, 0.0, 0.0, 0.0, 0.0, 0.0, 0.0, 0.0, 0.0, 0.0, 0.0, 0.0, 0.0, 0.0, 0.0, 0.0, 0.0, 0.0, 0.0, 0.0, 0.0, 0.0, 0.0, 0.0, 0.0, 0.0, 0.0, 0.0, 0.0, 0.0, 0.0, 0.0, 0.0, 0.0, 0.0, 0.0, 0.0, 0.0, 0.0, 0.0, 0.0, 0.0, 0.0, 0.0, 0.0, 0.0, 0.0, 0.0, 0.0, 0.0, 0.0, 0.0, 0.0, 0.0, 0.0, 0.0, 0.0, 0.0, 0.0, 0.0, 0.0, 0.0, 0.0, 0.0, 0.0, 0.0, 0.0, 0.0, 0.0, 0.0, 0.0, 0.0, 0.0, 0.0, 0.0, 0.0, 0.0, 0.0, 0.0, 0.0, 0.0, 0.0, 0.0, 0.0, 0.0, 0.0, 0.0, 0.0, 0.0, 0.0, 0.0, 0.0, 0.0, 0.0, 0.0, 0.0, 0.0, 0.0, 0.0, 0.0, 0.0, 0.0, 0.0, 0.0, 0.0, 0.0, 0.0, 0.0, 0.0, 0.0, 0.0, 0.0, 0.0, 0.0, 0.0, 0.0, 0.0, 0.0, 0.0, 0.0, 0.0, 0.0, 0.0, 0.0, 0.0, 0.0, 0.0, 0.0, 0.0, 0.0, 0.0, 0.0, 0.0, 0.0, 0.0, 0.0, 0.0, 0.0, 0.0, 0.0, 0.0, 0.0, 0.0, 0.0, 0.0, 0.0, 0.0, 0.0, 0.0, 0.0, 0.0, 0.0, 0.0, 0.0, 0.0, 0.0, 0.0, 0.0, 0.0, 0.0, 0.0, 0.0, 0.0, 0.0, 0.0, 0.0, 0.0, 0.0, 0.0, 0.0, 0.0, 0.0, 0.0, 0.0, 0.0, 0.0, 0.0, 0.0, 0.0, 0.0, 0.0, 0.0, 0.0, 0.0, 0.0, 0.0, 0.0, 0.0, 0.0, 0.0, 0.0, 0.0, 0.0, 0.0, 0.0, 0.0, 0.0, 0.0, 0.0, 0.0, 0.0, 0.0, 0.0, 0.0, 0.0, 0.0, 0.0, 0.0, 0.0, 0.0, 0.0, 0.0, 0.0, 0.0, 0.0, 0.0, 0.0, 0.0, 0.0, 0.0, 0.0, 0.0, 0.0, 0.0, 0.0, 0.0, 0.0, 0.0, 0.0, 0.0, 0.0, 0.0, 0.0, 0.0, 0.0, 0.0, 0.0, 0.0, 0.0, 0.0, 0.0, 0.0, 0.0, 0.0, 0.0, 0.0, 0.0, 0.0, 0.0, 0.0, 0.0, 0.0, 0.0, 0.0, 0.0, 0.0, 0.0, 0.0, 0.0, 0.0, 0.0, 0.0, 0.0, 0.0, 0.0, 0.0, 0.0, 0.0, 0.0, 0.0, 0.0, 0.0, 0.0, 0.0, 0.0, 0.0])
me_beziercurve_001.materials.append(mat_material_002)
me_beziercurve_001.use_remesh_fix_poles = True
me_beziercurve_001.use_remesh_preserve_attributes = False
me_beziercurve_001.update()
me_beziercurve = bpy.data.meshes.new('BezierCurve')
me_beziercurve.from_pydata([(-0.1, -0.1795, 0.0), (-0.1094, -0.09058, 0.0), (-0.1125, 2.235e-08, 0.0), (-0.1094, 0.09058, 0.0), (-0.1, 0.1795, 0.0), (-0.08438, 0.265, 0.0), (-0.0625, 0.3455, 0.0), (-0.03438, 0.4192, 0.0), (0.0, 0.4846, 0.0), (-0.09808, -0.1795, -0.01951), (-0.1073, -0.09058, -0.02134), (-0.1103, 2.53e-08, -0.02195), (-0.1073, 0.09058, -0.02134), (-0.09808, 0.1795, -0.01951), (-0.08275, 0.265, -0.01646), (-0.0613, 0.3455, -0.01219), (-0.03371, 0.4192, -0.006706), (1.27e-08, 0.4846, 1.251e-09), (-0.09239, -0.1795, -0.03827), (-0.101, -0.09058, -0.04186), (-0.1039, 2.814e-08, -0.04305), (-0.101, 0.09058, -0.04186), (-0.09239, 0.1795, -0.03827), (-0.07795, 0.265, -0.03229), (-0.05774, 0.3455, -0.02392), (-0.03176, 0.4192, -0.01315), (2.492e-08, 0.4846, 4.956e-09), (-0.08315, -0.1795, -0.05556), (-0.09094, -0.09058, -0.06077), (-0.09354, 3.075e-08, -0.0625), (-0.09094, 0.09058, -0.06077), (-0.08315, 0.1795, -0.05556), (-0.07016, 0.265, -0.04688), (-0.05197, 0.3455, -0.03472), (-0.02858, 0.4192, -0.0191), (3.617e-08, 0.4846, 1.097e-08), (-0.07071, -0.1795, -0.07071), (-0.07734, -0.09058, -0.07734), (-0.07955, 3.304e-08, -0.07955), (-0.07734, 0.09058, -0.07734), (-0.07071, 0.1795, -0.07071), (-0.05966, 0.265, -0.05966), (-0.04419, 0.3455, -0.04419), (-0.02431, 0.4192, -0.02431), (4.604e-08, 0.4846, 1.907e-08), (-0.05556, -0.1795, -0.08315), (-0.06077, -0.09058, -0.09094), (-0.0625, 3.492e-08, -0.09354), (-0.06077, 0.09058, -0.09094), (-0.05556, 0.1795, -0.08315), (-0.04688, 0.265, -0.07016), (-0.03472, 0.3455, -0.05197), (-0.0191, 0.4192, -0.02858), (5.413e-08, 0.4846, 2.894e-08), (-0.03827, -0.1795, -0.09239), (-0.04186, -0.09058, -0.101), (-0.04305, 3.632e-08, -0.1039), (-0.04186, 0.09058, -0.101), (-0.03827, 0.1795, -0.09239), (-0.03229, 0.265, -0.07795), (-0.02392, 0.3455, -0.05774), (-0.01315, 0.4192, -0.03176), (6.015e-08, 0.4846, 4.019e-08), (-0.01951, -0.1795, -0.09808), (-0.02134, -0.09058, -0.1073), (-0.02195, 3.718e-08, -0.1103), (-0.02134, 0.09058, -0.1073), (-0.01951, 0.1795, -0.09808), (-0.01646, 0.265, -0.08275), (-0.01219, 0.3455, -0.0613), (-0.006706, 0.4192, -0.03371), (6.386e-08, 0.4846, 5.241e-08), (-3.725e-08, -0.1795, -0.1), (-1.863e-09, -0.09058, -0.1094), (-3.725e-09, 3.747e-08, -0.1125), (1.49e-08, 0.09058, -0.1094), (3.912e-08, 0.1795, -0.1), (4.47e-08, 0.265, -0.08437), (5.029e-08, 0.3455, -0.0625), (6.24e-08, 0.4192, -0.03437), (6.511e-08, 0.4846, 6.511e-08)], [], [(5, 6, 15, 14), (2, 3, 12, 11), (6, 7, 16, 15), (3, 4, 13, 12), (0, 1, 10, 9), (7, 8, 17, 16), (4, 5, 14, 13), (1, 2, 11, 10), (12, 13, 22, 21), (9, 10, 19, 18), (16, 17, 26, 25), (13, 14, 23, 22), (10, 11, 20, 19), (14, 15, 24, 23), (11, 12, 21, 20), (15, 16, 25, 24), (20, 21, 30, 29), (24, 25, 34, 33), (21, 22, 31, 30), (18, 19, 28, 27), (25, 26, 35, 34), (22, 23, 32, 31), (19, 20, 29, 28), (23, 24, 33, 32), (31, 32, 41, 40), (28, 29, 38, 37), (32, 33, 42, 41), (29, 30, 39, 38), (33, 34, 43, 42), (30, 31, 40, 39), (27, 28, 37, 36), (34, 35, 44, 43), (39, 40, 49, 48), (36, 37, 46, 45), (43, 44, 53, 52), (40, 41, 50, 49), (37, 38, 47, 46), (41, 42, 51, 50), (38, 39, 48, 47), (42, 43, 52, 51), (50, 51, 60, 59), (47, 48, 57, 56), (51, 52, 61, 60), (48, 49, 58, 57), (45, 46, 55, 54), (52, 53, 62, 61), (49, 50, 59, 58), (46, 47, 56, 55), (58, 59, 68, 67), (55, 56, 65, 64), (59, 60, 69, 68), (56, 57, 66, 65), (60, 61, 70, 69), (57, 58, 67, 66), (54, 55, 64, 63), (61, 62, 71, 70), (69, 70, 79, 78), (66, 67, 76, 75), (63, 64, 73, 72), (70, 71, 80, 79), (67, 68, 77, 76), (64, 65, 74, 73), (68, 69, 78, 77), (65, 66, 75, 74)])
_uv = me_beziercurve.uv_layers.new(name='UVMap')
_uv.uv.foreach_set('vector', [0.0, 0.0, 0.0, 0.0, 0.0, 0.0, 0.0, 0.0, 0.0, 0.0, 0.0, 0.0, 0.0, 0.0, 0.0, 0.0, 0.0, 0.0, 0.0, 0.0, 0.0, 0.0, 0.0, 0.0, 0.0, 0.0, 0.0, 0.0, 0.0, 0.0, 0.0, 0.0, 0.0, 0.0, 0.0, 0.0, 0.0, 0.0, 0.0, 0.0, 0.0, 0.0, 0.0, 0.0, 0.0, 0.0, 0.0, 0.0, 0.0, 0.0, 0.0, 0.0, 0.0, 0.0, 0.0, 0.0, 0.0, 0.0, 0.0, 0.0, 0.0, 0.0, 0.0, 0.0, 0.0, 0.0, 0.0, 0.0, 0.0, 0.0, 0.0, 0.0, 0.0, 0.0, 0.0, 0.0, 0.0, 0.0, 0.0, 0.0, 0.0, 0.0, 0.0, 0.0, 0.0, 0.0, 0.0, 0.0, 0.0, 0.0, 0.0, 0.0, 0.0, 0.0, 0.0, 0.0, 0.0, 0.0, 0.0, 0.0, 0.0, 0.0, 0.0, 0.0, 0.0, 0.0, 0.0, 0.0, 0.0, 0.0, 0.0, 0.0, 0.0, 0.0, 0.0, 0.0, 0.0, 0.0, 0.0, 0.0, 0.0, 0.0, 0.0, 0.0, 0.0, 0.0, 0.0, 0.0, 0.0, 0.0, 0.0, 0.0, 0.0, 0.0, 0.0, 0.0, 0.0, 0.0, 0.0, 0.0, 0.0, 0.0, 0.0, 0.0, 0.0, 0.0, 0.0, 0.0, 0.0, 0.0, 0.0, 0.0, 0.0, 0.0, 0.0, 0.0, 0.0, 0.0, 0.0, 0.0, 0.0, 0.0, 0.0, 0.0, 0.0, 0.0, 0.0, 0.0, 0.0, 0.0, 0.0, 0.0, 0.0, 0.0, 0.0, 0.0, 0.0, 0.0, 0.0, 0.0, 0.0, 0.0, 0.0, 0.0, 0.0, 0.0, 0.0, 0.0, 0.0, 0.0, 0.0, 0.0, 0.0, 0.0, 0.0, 0.0, 0.0, 0.0, 0.0, 0.0, 0.0, 0.0, 0.0, 0.0, 0.0, 0.0, 0.0, 0.0, 0.0, 0.0, 0.0, 0.0, 0.0, 0.0, 0.0, 0.0, 0.0, 0.0, 0.0, 0.0, 0.0, 0.0, 0.0, 0.0, 0.0, 0.0, 0.0, 0.0, 0.0, 0.0, 0.0, 0.0, 0.0, 0.0, 0.0, 0.0, 0.0, 0.0, 0.0, 0.0, 0.0, 0.0, 0.0, 0.0, 0.0, 0.0, 0.0, 0.0, 0.0, 0.0, 0.0, 0.0, 0.0, 0.0, 0.0, 0.0, 0.0, 0.0, 0.0, 0.0, 0.0, 0.0, 0.0, 0.0, 0.0, 0.0, 0.0, 0.0, 0.0, 0.0, 0.0, 0.0, 0.0, 0.0, 0.0, 0.0, 0.0, 0.0, 0.0, 0.0, 0.0, 0.0, 0.0, 0.0, 0.0, 0.0, 0.0, 0.0, 0.0, 0.0, 0.0, 0.0, 0.0, 0.0, 0.0, 0.0, 0.0, 0.0, 0.0, 0.0, 0.0, 0.0, 0.0, 0.0, 0.0, 0.0, 0.0, 0.0, 0.0, 0.0, 0.0, 0.0, 0.0, 0.0, 0.0, 0.0, 0.0, 0.0, 0.0, 0.0, 0.0, 0.0, 0.0, 0.0, 0.0, 0.0, 0.0, 0.0, 0.0, 0.0, 0.0, 0.0, 0.0, 0.0, 0.0, 0.0, 0.0, 0.0, 0.0, 0.0, 0.0, 0.0, 0.0, 0.0, 0.0, 0.0, 0.0, 0.0, 0.0, 0.0, 0.0, 0.0, 0.0, 0.0, 0.0, 0.0, 0.0, 0.0, 0.0, 0.0, 0.0, 0.0, 0.0, 0.0, 0.0, 0.0, 0.0, 0.0, 0.0, 0.0, 0.0, 0.0, 0.0, 0.0, 0.0, 0.0, 0.0, 0.0, 0.0, 0.0, 0.0, 0.0, 0.0, 0.0, 0.0, 0.0, 0.0, 0.0, 0.0, 0.0, 0.0, 0.0, 0.0, 0.0, 0.0, 0.0, 0.0, 0.0, 0.0, 0.0, 0.0, 0.0, 0.0, 0.0, 0.0, 0.0, 0.0, 0.0, 0.0, 0.0, 0.0, 0.0, 0.0, 0.0, 0.0, 0.0, 0.0, 0.0, 0.0, 0.0, 0.0, 0.0, 0.0, 0.0, 0.0, 0.0, 0.0, 0.0, 0.0, 0.0, 0.0, 0.0, 0.0, 0.0, 0.0, 0.0, 0.0, 0.0, 0.0, 0.0, 0.0, 0.0, 0.0, 0.0, 0.0, 0.0, 0.0, 0.0, 0.0, 0.0, 0.0, 0.0, 0.0, 0.0, 0.0, 0.0, 0.0, 0.0, 0.0, 0.0, 0.0, 0.0, 0.0, 0.0, 0.0, 0.0, 0.0, 0.0, 0.0, 0.0, 0.0, 0.0, 0.0, 0.0, 0.0, 0.0, 0.0, 0.0, 0.0, 0.0, 0.0, 0.0, 0.0, 0.0, 0.0, 0.0, 0.0, 0.0, 0.0, 0.0, 0.0, 0.0, 0.0, 0.0, 0.0, 0.0, 0.0, 0.0, 0.0, 0.0, 0.0, 0.0, 0.0, 0.0, 0.0, 0.0, 0.0, 0.0, 0.0, 0.0, 0.0, 0.0])
me_beziercurve.materials.append(mat_material_003)
me_beziercurve.use_remesh_fix_poles = True
me_beziercurve.use_remesh_preserve_attributes = False
me_beziercurve.update()

# ---- objects
ob_camera_002 = bpy.data.objects.new('Camera.002', cam_camera_002)
ob_lamp_002 = bpy.data.objects.new('Lamp.002', light_lamp_002)
ob_sun_002 = bpy.data.objects.new('Sun.002', light_sun_002)
ob_projectile = bpy.data.objects.new('Projectile', cam_camera_001)
ob_top_point = bpy.data.objects.new('Top Point', light_point_001)
ob_top_sun = bpy.data.objects.new('Top Sun', light_sun_001)
ob_engine = bpy.data.objects.new('Engine', cam_camera_004)
ob_top_point_001 = bpy.data.objects.new('Top Point.001', light_point_002)
ob_top_sun_001 = bpy.data.objects.new('Top Sun.001', light_sun_003)
ob_projectile_001 = bpy.data.objects.new('Projectile.001', cam_camera_005)
ob_engine_001 = bpy.data.objects.new('Engine.001', cam_camera_006)
ob_cube = bpy.data.objects.new('Cube', me_cube)
ob_replicant_rocket = bpy.data.objects.new('Replicant Rocket', None)
ob_discombobulated_mesh_004 = bpy.data.objects.new('discombobulated_mesh.004', me_discombobulated_object_010)
ob_discombobulated_mesh_005 = bpy.data.objects.new('discombobulated_mesh.005', me_discombobulated_object_011)
ob_plane = bpy.data.objects.new('Plane', me_plane_002)
ob_beziercurve_001 = bpy.data.objects.new('BezierCurve.001', me_beziercurve_001)
ob_beziercurve = bpy.data.objects.new('BezierCurve', me_beziercurve)
ob_point = bpy.data.objects.new('Point', light_point)

# ---- transforms, parenting, visibility, modifiers, constraints
ob_camera_002.location = (9.703, -9.318, 9.43)
ob_camera_002.rotation_euler = (0.9696, 4.792e-10, 0.7854)
ob_camera_002.lock_rotations_4d = False
ob_camera_002.empty_display_type = 'ARROWS'
ob_camera_002.color = (0.0, 0.0, 0.0, 0.0)
ob_camera_002.display_type = 'WIRE'
ob_camera_002.lineart.crease_threshold = 0.0
ob_lamp_002.location = (3.856, 1.568, 1.311)
ob_lamp_002.rotation_euler = (0.6503, 0.05522, 3.437)
ob_lamp_002.lock_rotations_4d = False
ob_lamp_002.empty_display_type = 'ARROWS'
ob_lamp_002.color = (0.0, 0.0, 0.0, 0.0)
ob_lamp_002.lineart.crease_threshold = 0.0
ob_sun_002.location = (-7.599, 0.7973, 4.7)
ob_sun_002.rotation_euler = (-0.4189, -0.1396, 1.78)
ob_sun_002.lineart.crease_threshold = 0.0
ob_projectile.location = (0.0, 0.0, 30.0)
ob_projectile.rotation_euler = (0.0, -0.0, -3.142)
ob_projectile.lock_rotations_4d = False
ob_projectile.empty_display_type = 'ARROWS'
ob_projectile.color = (0.0, 0.0, 0.0, 0.0)
ob_projectile.display_type = 'WIRE'
ob_projectile.lineart.crease_threshold = 0.0
ob_top_point.location = (-12.34, 10.56, 11.79)
ob_top_point.rotation_euler = (0.0, -0.0, -3.142)
ob_top_point.scale = (-1.0, 1.0, 1.0)
ob_top_point.lineart.crease_threshold = 0.0
ob_top_sun.location = (15.0, -13.0, 18.0)
ob_top_sun.rotation_euler = (2.079e-08, 1.134, -0.8727)
ob_top_sun.scale = (1.0, -1.0, 1.0)
ob_top_sun.lineart.crease_threshold = 0.0
ob_engine.location = (0.0, 0.0, 30.0)
ob_engine.rotation_euler = (0.0, -0.0, -3.142)
ob_engine.lock_rotations_4d = False
ob_engine.empty_display_type = 'ARROWS'
ob_engine.color = (0.0, 0.0, 0.0, 0.0)
ob_engine.display_type = 'WIRE'
ob_engine.lineart.crease_threshold = 0.0
ob_top_point_001.location = (-12.34, 10.56, 11.79)
ob_top_point_001.rotation_euler = (0.0, -0.0, -3.142)
ob_top_point_001.scale = (-1.0, 1.0, 1.0)
ob_top_point_001.lineart.crease_threshold = 0.0
ob_top_sun_001.location = (15.0, -13.0, 18.0)
ob_top_sun_001.rotation_euler = (2.079e-08, 1.134, -0.8727)
ob_top_sun_001.scale = (1.0, -1.0, 1.0)
ob_top_sun_001.lineart.crease_threshold = 0.0
ob_projectile_001.location = (-4.71e-15, 21.21, 21.21)
ob_projectile_001.rotation_euler = (0.7854, 2.304e-07, -3.142)
ob_projectile_001.lock_rotations_4d = False
ob_projectile_001.empty_display_type = 'ARROWS'
ob_projectile_001.color = (0.0, 0.0, 0.0, 0.0)
ob_projectile_001.display_type = 'WIRE'
ob_projectile_001.lineart.crease_threshold = 0.0
ob_engine_001.location = (-4.71e-15, 21.21, 21.21)
ob_engine_001.rotation_euler = (0.7854, 2.304e-07, -3.142)
ob_engine_001.lock_rotations_4d = False
ob_engine_001.empty_display_type = 'ARROWS'
ob_engine_001.color = (0.0, 0.0, 0.0, 0.0)
ob_engine_001.display_type = 'WIRE'
ob_engine_001.lineart.crease_threshold = 0.0
ob_cube.parent = ob_replicant_rocket
ob_cube.location = (0.0, 0.0, 0.0)
ob_cube.rotation_euler = (0.0, -0.0, 3.142)
ob_replicant_rocket.location = (0.0, 0.0, 0.0)
ob_replicant_rocket.empty_display_type = 'SINGLE_ARROW'
ob_discombobulated_mesh_004.parent = ob_replicant_rocket
ob_discombobulated_mesh_004.location = (0.0, 0.0, 0.0)
ob_discombobulated_mesh_004.rotation_euler = (0.0, -0.0, 3.142)
ob_discombobulated_mesh_005.parent = ob_replicant_rocket
ob_discombobulated_mesh_005.location = (0.0, 0.0, 0.0)
ob_discombobulated_mesh_005.rotation_euler = (0.0, -0.0, 3.142)
ob_plane.location = (0.0, 0.0, 0.0)
ob_plane.scale = (1.6, 1.6, 1.6)
ob_beziercurve_001.parent = ob_replicant_rocket
ob_beziercurve_001.location = (1.192e-07, 0.279, 0.0)
ob_beziercurve_001.scale = (2.0, 4.0, 2.0)
_m = ob_beziercurve_001.modifiers.new('Mirror', 'MIRROR')
_m.use_axis = (True, False, True)
ob_beziercurve.parent = ob_replicant_rocket
ob_beziercurve.location = (1.192e-07, 0.279, 0.0)
ob_beziercurve.scale = (1.0, 2.837, 1.0)
_m = ob_beziercurve.modifiers.new('Mirror', 'MIRROR')
_m.use_axis = (True, False, True)
ob_point.parent = ob_replicant_rocket
ob_point.location = (0.0, 1.369, -4.47e-08)

# ---- collection membership
col_outfit_camera.objects.link(ob_camera_002)
col_outfit_camera.objects.link(ob_lamp_002)
col_outfit_camera.objects.link(ob_sun_002)
col_top_camera.objects.link(ob_projectile)
col_top_camera.objects.link(ob_top_point)
col_top_camera.objects.link(ob_top_sun)
col_top_camera.objects.link(ob_engine)
col_nova_camera.objects.link(ob_top_point_001)
col_nova_camera.objects.link(ob_top_sun_001)
col_nova_camera.objects.link(ob_projectile_001)
col_nova_camera.objects.link(ob_engine_001)
col_rocket.objects.link(ob_cube)
col_rocket.objects.link(ob_replicant_rocket)
col_rocket.objects.link(ob_discombobulated_mesh_004)
col_rocket.objects.link(ob_discombobulated_mesh_005)
col_engine.objects.link(ob_plane)
col_engine.objects.link(ob_beziercurve_001)
col_engine.objects.link(ob_beziercurve)
col_engine_light.objects.link(ob_point)
def _layer_coll(name, lc=None):
    lc = lc or bpy.context.view_layer.layer_collection
    for c in lc.children:
        if c.name == name: return c
        r = _layer_coll(name, c)
        if r: return r
_layer_coll('Top Camera').exclude = True
_layer_coll('Nova Camera').exclude = True
_layer_coll('Rocket').holdout = True
_layer_coll('Engine Light').exclude = True

# ---- scene / render settings (as saved in the file)
scene.camera = ob_camera_002
scene.frame_start = 0; scene.frame_end = 143; scene.frame_set(0)
scene.render.engine = 'CYCLES'
scene.render.image_settings.compression = 90
scene.render.resolution_x = 800
scene.render.resolution_y = 800
scene.render.resolution_percentage = 50
scene.render.dither_intensity = 0.0
scene.cycles.samples = 96
scene.cycles.sampling_pattern = 'TABULATED_SOBOL'
scene.cycles.light_sampling_threshold = 0.0
scene.cycles.use_adaptive_sampling = False
scene.cycles.use_light_tree = False
scene.cycles.blur_glossy = 0.0
scene.cycles.volume_bounces = 1
scene.cycles.pixel_filter_type = 'GAUSSIAN'
scene.cycles.sample_clamp_indirect = 0.0
scene.view_settings.view_transform = 'Standard'
bpy.context.view_layer.update()
